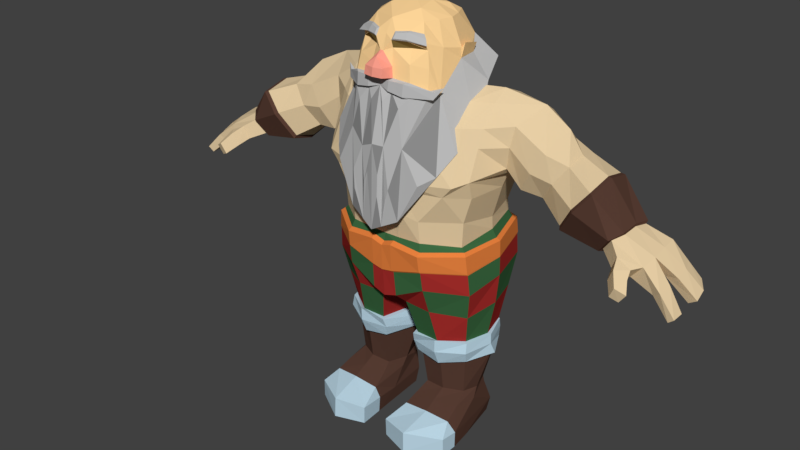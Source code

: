 # Source: DwarfBodyType00.blend  (saved by Blender 2.78.0; exported with 4.5.12 LTS)
import bpy
from mathutils import Matrix  # noqa: F401  (used for matrix-valued properties, if any)

bpy.ops.wm.read_factory_settings(use_empty=True)
scene = bpy.context.scene
scene.name = 'Scene'

# ---- collections
col_collection_1 = bpy.data.collections.new('Collection 1'); scene.collection.children.link(col_collection_1)

# ---- materials (node trees are filled in below, after node groups)
mat_dwarfskinmaterial05 = bpy.data.materials.new('DwarfSkinMaterial05')
mat_dwarfskinmaterial05.alpha_threshold = 0.0
mat_dwarfskinmaterial05.use_transparent_shadow = False
mat_dwarfskinmaterial05.diffuse_color = (0.8, 0.6191, 0.3771, 1.0)
mat_dwarfskinmaterial05.roughness = 0.5
mat_dwarfclothingmaterial03 = bpy.data.materials.new('DwarfClothingMaterial03')
mat_dwarfclothingmaterial03.alpha_threshold = 0.0
mat_dwarfclothingmaterial03.use_transparent_shadow = False
mat_dwarfclothingmaterial03.diffuse_color = (0.04522, 0.1429, 0.05351, 1.0)
mat_dwarfclothingmaterial03.roughness = 0.5
mat_dwarfclothingmaterial04 = bpy.data.materials.new('DwarfClothingMaterial04')
mat_dwarfclothingmaterial04.alpha_threshold = 0.0
mat_dwarfclothingmaterial04.use_transparent_shadow = False
mat_dwarfclothingmaterial04.diffuse_color = (0.3934, 0.0283, 0.02522, 1.0)
mat_dwarfclothingmaterial04.roughness = 0.5
mat_dwarfmetalmaterial04 = bpy.data.materials.new('DwarfMetalMaterial04')
mat_dwarfmetalmaterial04.alpha_threshold = 0.0
mat_dwarfmetalmaterial04.use_transparent_shadow = False
mat_dwarfmetalmaterial04.diffuse_color = (0.504, 0.6872, 0.8, 1.0)
mat_dwarfmetalmaterial04.roughness = 0.5
mat_dwarfshoesmaterial02 = bpy.data.materials.new('DwarfShoesMaterial02')
mat_dwarfshoesmaterial02.alpha_threshold = 0.0
mat_dwarfshoesmaterial02.use_transparent_shadow = False
mat_dwarfshoesmaterial02.diffuse_color = (0.09741, 0.04737, 0.03353, 1.0)
mat_dwarfshoesmaterial02.roughness = 0.5
mat_dwarfmetalmaterial05 = bpy.data.materials.new('DwarfMetalMaterial05')
mat_dwarfmetalmaterial05.alpha_threshold = 0.0
mat_dwarfmetalmaterial05.use_transparent_shadow = False
mat_dwarfmetalmaterial05.diffuse_color = (0.8, 0.2211, 0.04937, 1.0)
mat_dwarfmetalmaterial05.roughness = 0.5
mat_dwarveskinmaterial01_002 = bpy.data.materials.new('DwarveSkinMaterial01.002')
mat_dwarveskinmaterial01_002.alpha_threshold = 0.0
mat_dwarveskinmaterial01_002.use_transparent_shadow = False
mat_dwarveskinmaterial01_002.diffuse_color = (1.0, 0.6724, 0.318, 1.0)
mat_dwarveskinmaterial01_002.roughness = 0.5
mat_dwarvebeardmaterial01_002 = bpy.data.materials.new('DwarveBeardMaterial01.002')
mat_dwarvebeardmaterial01_002.alpha_threshold = 0.0
mat_dwarvebeardmaterial01_002.use_transparent_shadow = False
mat_dwarvebeardmaterial01_002.diffuse_color = (0.5071, 0.5071, 0.5071, 1.0)
mat_dwarvebeardmaterial01_002.roughness = 0.5
mat_dwarvebeardmaterial01_002.specular_intensity = 0.8895
mat_dwarveaddmaterial01_002 = bpy.data.materials.new('DwarveAddMaterial01.002')
mat_dwarveaddmaterial01_002.alpha_threshold = 0.0
mat_dwarveaddmaterial01_002.use_transparent_shadow = False
mat_dwarveaddmaterial01_002.roughness = 0.5
mat_dwarveskinmaterial02_002 = bpy.data.materials.new('DwarveSkinMaterial02.002')
mat_dwarveskinmaterial02_002.alpha_threshold = 0.0
mat_dwarveskinmaterial02_002.use_transparent_shadow = False
mat_dwarveskinmaterial02_002.diffuse_color = (0.1989, 0.1348, 0.03839, 1.0)
mat_dwarveskinmaterial02_002.roughness = 0.5
mat_dwarvenosematerial01_002 = bpy.data.materials.new('DwarveNoseMaterial01.002')
mat_dwarvenosematerial01_002.alpha_threshold = 0.0
mat_dwarvenosematerial01_002.use_transparent_shadow = False
mat_dwarvenosematerial01_002.diffuse_color = (1.0, 0.3542, 0.2662, 1.0)
mat_dwarvenosematerial01_002.roughness = 0.5
mat_dwarvebeardmaterial02_002 = bpy.data.materials.new('DwarveBeardMaterial02.002')
mat_dwarvebeardmaterial02_002.alpha_threshold = 0.0
mat_dwarvebeardmaterial02_002.use_transparent_shadow = False
mat_dwarvebeardmaterial02_002.diffuse_color = (0.2668, 0.2668, 0.2668, 1.0)
mat_dwarvebeardmaterial02_002.roughness = 0.5

# ---- material node trees

# ---- world
world_world = bpy.data.worlds.new('World'); scene.world = world_world
world_world.color = (0.05088, 0.05088, 0.05088)
world_world.use_sun_shadow = False
world_world.sun_shadow_jitter_overblur = 0.0
world_world.cycles.sampling_method = 'MANUAL'

# ---- meshes
me_cube_001 = bpy.data.meshes.new('Cube.001')
me_cube_001.from_pydata([(0.2793, 1.134, 0.04024), (0.2793, 1.134, -0.2266), (0.08166, 1.134, -0.2266), (0.07974, 1.134, 0.1513), (0.2728, 1.006, -0.2438), (0.2793, 0.9783, 0.1036), (0.08478, 0.9552, 0.1999), (0.1197, 1.014, -0.2565), (0.2568, 0.9244, -0.2109), (0.2736, 0.9144, 0.0806), (0.07423, 0.9212, 0.1837), (0.07375, 0.9212, -0.2308), (0.2181, 0.7992, -0.2017), (0.2464, 0.8224, 0.08189), (0.07572, 0.8423, 0.1856), (0.05526, 0.8485, -0.2078), (0.2124, 0.7487, -0.2159), (0.2404, 0.7341, 0.07835), (0.05227, 0.7448, 0.1675), (0.05667, 0.7766, -0.2134), (0.2221, 0.7251, -0.2281), (0.2536, 0.721, 0.08057), (0.03997, 0.7302, 0.1743), (0.05403, 0.7427, -0.2382), (0.2368, 1.134, -0.2266), (0.2292, 1.134, 0.08192), (0.2457, 0.9642, 0.149), (0.2036, 0.9778, -0.263), (0.1723, 0.9239, -0.2308), (0.2127, 0.9251, 0.1501), (0.1344, 0.8244, 0.1689), (0.1344, 0.8244, -0.2078), (0.1354, 0.7687, -0.2136), (0.1357, 0.7467, 0.1614), (0.1431, 0.7203, 0.1702), (0.1381, 0.7349, -0.2471), (0.5539, 1.072, -0.1445), (0.5539, 1.07, -0.009446), (0.4613, 0.9375, -0.1461), (0.4613, 0.9375, -0.02582), (0.7675, 0.9191, -0.1061), (0.7548, 0.919, -0.006024), (0.7206, 0.8518, -0.1096), (0.695, 0.8568, 0.005369), (0.9506, 0.7935, -0.1258), (0.9662, 0.747, 0.01725), (0.9563, 0.7592, -0.09137), (0.9458, 0.7291, 0.0577), (0.2793, 1.235, -0.07045), (0.07528, 1.228, -0.04156), (0.1621, -0.001338, 0.05495), (0.3096, 0.9699, -0.06384), (0.2868, 0.9103, -0.06331), (0.2523, 0.7931, -0.06604), (0.254, 0.7486, -0.06725), (0.2703, 0.721, -0.06852), (0.1898, 1.231, -0.04962), (0.5539, 1.083, -0.0848), (0.4613, 0.9306, -0.07413), (0.7582, 0.9251, -0.06033), (0.7206, 0.8449, -0.0423), (0.9788, 0.7829, -0.08344), (0.9563, 0.7522, -0.04), (0.6494, 1.034, -0.1459), (0.5425, 0.885, -0.1452), (0.5466, 0.8853, 0.008989), (0.652, 1.033, 0.03281), (0.5365, 0.8667, -0.06599), (0.6553, 1.054, -0.06131), (0.4731, 1.089, -0.174), (0.3809, 0.9429, -0.1553), (0.3864, 0.9445, -0.01784), (0.4746, 1.088, -0.004085), (0.5022, 1.15, -0.09011), (0.3935, 0.9267, -0.07695), (0.3246, 0.9976, -0.1793), (0.3314, 0.9991, -0.01705), (0.3603, 1.142, -0.2169), (0.3584, 1.145, -0.01434), (0.4038, 1.198, -0.1102), (0.332, 0.9734, -0.08612), (0.2793, 1.077, 0.06353), (0.5076, 1.007, 0.006501), (0.7305, 0.904, 0.02559), (0.9655, 0.746, 0.06147), (0.5989, 0.9666, 0.04107), (0.4305, 1.019, 0.007791), (0.3462, 1.076, -0.00377), (0.2902, 1.06, -0.2353), (0.5076, 1.007, -0.1729), (0.744, 0.8786, -0.1215), (0.9328, 0.777, -0.1356), (0.5956, 0.9663, -0.1727), (0.427, 1.018, -0.1843), (0.3424, 1.075, -0.2291), (0.2793, 1.2, -0.1485), (0.2793, 1.2, -0.0151), (0.8008, 0.8109, 0.02576), (0.7506, 0.8313, 0.04887), (0.8522, 0.8913, -0.1171), (0.8008, 0.8194, -0.1099), (0.7915, 0.8156, 0.05217), (0.8522, 0.8857, -0.06845), (0.8428, 0.8606, 0.03674), (0.8265, 0.8456, -0.1332), (0.8851, 0.8175, -0.1345), (0.9217, 0.8352, -0.07672), (0.8785, 0.8141, -0.03697), (0.8785, 0.8279, -0.1006), (0.07751, 1.187, 0.05487), (0.2095, 1.198, 0.01615), (0.2133, 1.198, -0.1381), (0.07847, 1.187, -0.1341), (0.8522, 0.8755, -0.01355), (0.8008, 0.825, -0.03923), (0.9458, 0.7295, 0.006304), (0.9857, 0.7729, -0.03279), (0.7695, 0.8772, 0.05779), (0.8183, 0.8548, 0.0641), (0.9039, 0.8378, -0.1238), (0.9237, 0.826, -0.02746), (0.8824, 0.7851, 0.03734), (0.9095, 0.8056, 0.05143), (0.9142, 0.8131, 0.002263), (0.8824, 0.7879, -0.01174), (0.7636, 0.8152, 0.09078), (0.7977, 0.7994, 0.08798), (0.7841, 0.8584, 0.1005), (0.8254, 0.836, 0.09174), (0.792, 0.787, 0.1275), (0.8187, 0.7744, 0.1179), (0.8096, 0.8239, 0.1352), (0.8421, 0.8059, 0.1209), (0.2757, 0.5683, 0.07763), (0.2361, 0.5826, -0.2495), (0.2473, 0.4847, -0.1863), (0.2571, 0.4689, 0.05909), (0.04899, 0.5738, -0.2684), (0.04662, 0.5281, 0.1714), (0.04479, 0.4768, -0.186), (0.04957, 0.4843, 0.1228), (0.2714, -0.0005414, 0.1952), (0.2299, -0.002879, -0.1118), (0.05045, -0.001543, 0.2291), (0.07264, -0.002745, -0.08664), (0.08853, 0.1461, 0.04975), (0.09338, 0.1376, -0.1052), (0.2235, 0.1468, 0.02252), (0.2143, 0.1389, -0.1055), (0.0706, 0.09477, 0.1443), (0.159, -0.001041, 0.1603), (0.2468, 0.09616, 0.1403), (0.2718, 0.05792, 0.1305), (0.234, 0.2829, 0.03269), (0.2316, 0.287, -0.1601), (0.08001, 0.2819, 0.07001), (0.07876, 0.2869, -0.1601), (0.2395, 0.3638, 0.03954), (0.2352, 0.3616, -0.1555), (0.07618, 0.3604, 0.091), (0.07536, 0.3602, -0.1556), (0.1516, 0.5806, 0.164), (0.15, 0.4837, 0.1274), (0.1456, 0.5718, -0.2688), (0.1442, 0.481, -0.2209), (0.1559, -0.0007452, 0.2656), (0.1598, -0.003073, -0.138), (0.155, 0.137, -0.1178), (0.1591, 0.1492, 0.05487), (0.1601, 0.1039, 0.1474), (0.1602, 0.2815, 0.0737), (0.1552, 0.2863, -0.1716), (0.1611, 0.362, 0.09459), (0.1551, 0.3611, -0.1689), (0.2931, 0.5931, -0.06216), (0.2842, 0.4877, -0.05866), (0.008255, 0.4723, -0.03083), (0.2616, -0.001235, 0.05428), (0.06263, -0.00144, 0.05562), (0.2379, 0.1421, -0.03567), (0.06809, 0.1395, -0.02746), (0.2722, -0.000888, 0.1323), (0.05654, -0.001492, 0.1423), (0.03242, 0.2862, -0.0505), (0.2738, 0.2864, -0.06067), (0.04415, 0.3606, -0.0374), (0.2631, 0.3622, -0.05157), (0.04863, 0.06411, 0.2297), (0.2387, 0.1204, 0.08379), (0.2207, 0.1196, -0.1038), (0.07832, 0.1197, 0.09428), (0.08272, 0.1155, -0.1057), (0.1595, 0.1287, 0.09731), (0.1578, 0.1158, -0.1225), (0.06598, 0.1133, -0.001998), (0.2486, 0.1163, -0.005256), (0.07117, 0.0519, -0.1021), (0.2703, 0.06383, 0.1959), (0.2397, 0.05094, -0.1183), (0.1575, 0.05137, -0.1413), (0.1539, 0.07474, 0.2635), (0.262, 0.05201, 0.05001), (0.05914, 0.05012, 0.05102), (0.05389, 0.05711, 0.1404), (0.2342, 0.6541, -0.245), (0.2707, 0.6446, 0.08365), (0.04415, 0.6189, 0.1799), (0.05005, 0.6598, -0.2608), (0.1419, 0.6541, -0.2659), (0.1496, 0.6491, 0.1743), (0.289, 0.6576, -0.06632), (0.03809, 0.7196, 0.1902), (0.04513, 0.7356, -0.2568), (0.1443, 0.7101, 0.1855), (0.2838, 0.7131, -0.07094), (0.2643, 0.7119, 0.09049), (0.1367, 0.7268, -0.2661), (0.2301, 0.7175, -0.2442), (0.2334, 0.658, -0.2494), (0.2706, 0.6486, 0.08627), (0.03796, 0.6226, 0.1844), (0.04641, 0.6648, -0.2647), (0.1414, 0.6587, -0.2698), (0.1467, 0.6531, 0.1781), (0.2887, 0.6617, -0.06689), (0.1592, 1.134, -0.2266), (0.2202, 1.056, -0.2448), (0.1325, 1.23, -0.04559), (0.1459, 1.192, -0.1361), (0.1435, 1.192, 0.03551), (0.7598, 0.9353, -0.05981), (0.7561, 0.9271, 0.004643), (0.7395, 0.8794, -0.133), (0.7104, 0.8441, -0.1182), (0.7262, 0.9051, 0.03747), (0.6849, 0.8492, 0.01378), (0.7098, 0.8353, -0.04203), (0.6621, 1.031, -0.1505), (0.7686, 0.9272, -0.1147), (0.5511, 0.8749, 0.01704), (0.5438, 0.8549, -0.0634), (0.6671, 1.052, -0.06069), (0.5498, 0.8741, -0.1502), (0.6633, 1.03, 0.03967), (0.6075, 0.9616, 0.05144), (0.6056, 0.9585, -0.1792), (0.0673, 0.3589, 0.106), (0.0619, 0.3244, 0.09435), (0.2433, 0.2845, 0.04092), (0.2518, 0.3256, 0.05595), (0.07299, 0.3587, -0.1576), (0.07292, 0.3285, -0.1624), (0.2344, 0.2884, -0.1627), (0.2379, 0.3283, -0.1625), (0.1553, 0.3556, -0.184), (0.02353, 0.3277, -0.03411), (0.0765, 0.2883, -0.1627), (0.1609, 0.3231, 0.1092), (0.07156, 0.2835, 0.08255), (0.01847, 0.2877, -0.05189), (0.161, 0.2688, 0.08667), (0.2877, 0.2879, -0.06323), (0.1554, 0.2916, -0.187), (0.2494, 0.3622, 0.04857), (0.2381, 0.36, -0.1576), (0.03156, 0.3591, -0.03727), (0.162, 0.3702, 0.11), (0.2758, 0.3606, -0.05308), (0.2797, 0.3279, -0.04862), (-0.2793, 1.134, 0.04024), (-0.2793, 1.134, -0.2266), (-0.08166, 1.134, -0.2266), (-0.07974, 1.134, 0.1513), (0.0, 1.134, -0.2266), (0.0, 1.134, 0.1435), (-0.2728, 1.006, -0.2438), (-0.2793, 0.9783, 0.1036), (-0.08478, 0.9552, 0.1999), (-0.1197, 1.014, -0.2565), (0.0, 0.9783, -0.2476), (0.0, 0.9709, 0.1983), (-0.2568, 0.9244, -0.2109), (-0.2736, 0.9144, 0.0806), (-0.07423, 0.9212, 0.1837), (-0.07375, 0.9212, -0.2308), (0.0, 0.92, -0.2308), (0.0, 0.9379, 0.191), (-0.2181, 0.7992, -0.2017), (-0.2464, 0.8224, 0.08189), (-0.07572, 0.8423, 0.1856), (-0.05526, 0.8485, -0.2078), (0.0, 0.8558, -0.2078), (0.0, 0.8558, 0.1856), (-0.2124, 0.7487, -0.2159), (-0.2404, 0.7341, 0.07835), (-0.05227, 0.7448, 0.1675), (-0.05667, 0.7766, -0.2134), (0.0, 0.7809, -0.2132), (0.0, 0.744, 0.1675), (-0.2221, 0.7251, -0.2281), (-0.2536, 0.721, 0.08057), (-0.03997, 0.7302, 0.1743), (-0.05403, 0.7427, -0.2382), (0.0, 0.7523, -0.2376), (0.0, 0.7161, 0.173), (-0.2368, 1.134, -0.2266), (-0.2292, 1.134, 0.08192), (-0.2457, 0.9642, 0.149), (-0.2036, 0.9778, -0.263), (-0.1723, 0.9239, -0.2308), (-0.2127, 0.9251, 0.1501), (-0.1344, 0.8244, 0.1689), (-0.1344, 0.8244, -0.2078), (-0.1354, 0.7687, -0.2136), (-0.1357, 0.7467, 0.1614), (-0.1431, 0.7203, 0.1702), (-0.1381, 0.7349, -0.2471), (-0.5539, 1.072, -0.1445), (-0.5539, 1.07, -0.009446), (-0.4613, 0.9375, -0.1461), (-0.4613, 0.9375, -0.02582), (-0.7675, 0.9191, -0.1061), (-0.7548, 0.919, -0.006024), (-0.7206, 0.8518, -0.1096), (-0.695, 0.8568, 0.005369), (-0.9506, 0.7935, -0.1258), (-0.9662, 0.747, 0.01725), (-0.9563, 0.7592, -0.09137), (-0.9458, 0.7291, 0.0577), (-0.2793, 1.235, -0.07045), (-0.07528, 1.228, -0.04156), (-0.1621, -0.001338, 0.05495), (0.0, 1.228, -0.04156), (-0.3096, 0.9699, -0.06384), (-0.2868, 0.9103, -0.06331), (-0.2523, 0.7931, -0.06604), (-0.254, 0.7486, -0.06725), (-0.2703, 0.721, -0.06852), (-0.1898, 1.231, -0.04962), (-0.5539, 1.083, -0.0848), (-0.4613, 0.9306, -0.07413), (-0.7582, 0.9251, -0.06033), (-0.7206, 0.8449, -0.0423), (-0.9788, 0.7829, -0.08344), (-0.9563, 0.7522, -0.04), (-0.6494, 1.034, -0.1459), (-0.5425, 0.885, -0.1452), (-0.5466, 0.8853, 0.008989), (-0.652, 1.033, 0.03281), (-0.5365, 0.8667, -0.06599), (-0.6553, 1.054, -0.06131), (-0.4731, 1.089, -0.174), (-0.3809, 0.9429, -0.1553), (-0.3864, 0.9445, -0.01784), (-0.4746, 1.088, -0.004085), (-0.5022, 1.15, -0.09011), (-0.3935, 0.9267, -0.07695), (-0.3246, 0.9976, -0.1793), (-0.3314, 0.9991, -0.01705), (-0.3603, 1.142, -0.2169), (-0.3584, 1.145, -0.01434), (-0.4038, 1.198, -0.1102), (-0.332, 0.9734, -0.08612), (-0.2793, 1.077, 0.06353), (-0.5076, 1.007, 0.006501), (-0.7305, 0.904, 0.02559), (-0.9655, 0.746, 0.06147), (-0.5989, 0.9666, 0.04107), (-0.4305, 1.019, 0.007791), (-0.3462, 1.076, -0.00377), (-0.2902, 1.06, -0.2353), (-0.5076, 1.007, -0.1729), (-0.744, 0.8786, -0.1215), (-0.9328, 0.777, -0.1356), (-0.5956, 0.9663, -0.1727), (-0.427, 1.018, -0.1843), (-0.3424, 1.075, -0.2291), (-0.2793, 1.2, -0.1485), (-0.2793, 1.2, -0.0151), (-0.8008, 0.8109, 0.02576), (-0.7506, 0.8313, 0.04887), (-0.8522, 0.8913, -0.1171), (-0.8008, 0.8194, -0.1099), (-0.7915, 0.8156, 0.05217), (-0.8522, 0.8857, -0.06845), (-0.8428, 0.8606, 0.03674), (-0.8265, 0.8456, -0.1332), (-0.8851, 0.8175, -0.1345), (-0.9217, 0.8352, -0.07672), (-0.8785, 0.8141, -0.03697), (-0.8785, 0.8279, -0.1006), (-0.07751, 1.187, 0.05487), (0.0, 1.187, 0.05098), (-0.2095, 1.198, 0.01615), (-0.2133, 1.198, -0.1381), (-0.07847, 1.187, -0.1341), (0.0, 1.187, -0.1341), (-0.8522, 0.8755, -0.01355), (-0.8008, 0.825, -0.03923), (-0.9458, 0.7295, 0.006304), (-0.9857, 0.7729, -0.03279), (-0.7695, 0.8772, 0.05779), (-0.8183, 0.8548, 0.0641), (-0.9039, 0.8378, -0.1238), (-0.9237, 0.826, -0.02746), (-0.8824, 0.7851, 0.03734), (-0.9095, 0.8056, 0.05143), (-0.9142, 0.8131, 0.002263), (-0.8824, 0.7879, -0.01174), (-0.7636, 0.8152, 0.09078), (-0.7977, 0.7994, 0.08798), (-0.7841, 0.8584, 0.1005), (-0.8254, 0.836, 0.09174), (-0.792, 0.787, 0.1275), (-0.8187, 0.7744, 0.1179), (-0.8096, 0.8239, 0.1352), (-0.8421, 0.8059, 0.1209), (-0.2757, 0.5683, 0.07763), (-0.2361, 0.5826, -0.2495), (-0.2473, 0.4847, -0.1863), (-0.2571, 0.4689, 0.05909), (-0.04899, 0.5738, -0.2684), (-0.04662, 0.5281, 0.1714), (-0.04479, 0.4768, -0.186), (-0.04957, 0.4843, 0.1228), (-0.2714, -0.0005414, 0.1952), (-0.2299, -0.002879, -0.1118), (-0.05045, -0.001543, 0.2291), (-0.07264, -0.002745, -0.08664), (0.0, 0.5143, 0.1741), (0.0, 0.4695, 0.07544), (0.0, 0.5763, -0.2622), (0.0, 0.4847, -0.163), (-0.08853, 0.1461, 0.04975), (-0.09338, 0.1376, -0.1052), (-0.2235, 0.1468, 0.02252), (-0.2143, 0.1389, -0.1055), (-0.0706, 0.09477, 0.1443), (-0.159, -0.001041, 0.1603), (-0.2468, 0.09616, 0.1403), (-0.2718, 0.05792, 0.1305), (-0.234, 0.2829, 0.03269), (-0.2316, 0.287, -0.1601), (-0.08001, 0.2819, 0.07001), (-0.07876, 0.2869, -0.1601), (-0.2395, 0.3638, 0.03954), (-0.2352, 0.3616, -0.1555), (-0.07618, 0.3604, 0.091), (-0.07536, 0.3602, -0.1556), (-0.1516, 0.5806, 0.164), (-0.15, 0.4837, 0.1274), (-0.1456, 0.5718, -0.2688), (-0.1442, 0.481, -0.2209), (-0.1559, -0.0007452, 0.2656), (-0.1598, -0.003073, -0.138), (-0.155, 0.137, -0.1178), (-0.1591, 0.1492, 0.05487), (-0.1601, 0.1039, 0.1474), (-0.1602, 0.2815, 0.0737), (-0.1552, 0.2863, -0.1716), (-0.1611, 0.362, 0.09459), (-0.1551, 0.3611, -0.1689), (-0.2931, 0.5931, -0.06216), (-0.2842, 0.4877, -0.05866), (-0.008255, 0.4723, -0.03083), (-0.2616, -0.001235, 0.05428), (-0.06263, -0.00144, 0.05562), (0.0, 0.4692, -0.04252), (-0.2379, 0.1421, -0.03567), (-0.06809, 0.1395, -0.02746), (-0.2722, -0.000888, 0.1323), (-0.05654, -0.001492, 0.1423), (-0.03242, 0.2862, -0.0505), (-0.2738, 0.2864, -0.06067), (-0.04415, 0.3606, -0.0374), (-0.2631, 0.3622, -0.05157), (-0.04863, 0.06411, 0.2297), (-0.2387, 0.1204, 0.08379), (-0.2207, 0.1196, -0.1038), (-0.07832, 0.1197, 0.09428), (-0.08272, 0.1155, -0.1057), (-0.1595, 0.1287, 0.09731), (-0.1578, 0.1158, -0.1225), (-0.06598, 0.1133, -0.001998), (-0.2486, 0.1163, -0.005256), (-0.07117, 0.0519, -0.1021), (-0.2703, 0.06383, 0.1959), (-0.2397, 0.05094, -0.1183), (-0.1575, 0.05137, -0.1413), (-0.1539, 0.07474, 0.2635), (-0.262, 0.05201, 0.05001), (-0.05914, 0.05012, 0.05102), (-0.05389, 0.05711, 0.1404), (-0.2342, 0.6541, -0.245), (-0.2707, 0.6446, 0.08365), (-0.04415, 0.6189, 0.1799), (-0.05005, 0.6598, -0.2608), (0.0, 0.6665, -0.2643), (0.0, 0.6126, 0.181), (-0.1419, 0.6541, -0.2659), (-0.1496, 0.6491, 0.1743), (-0.289, 0.6576, -0.06632), (-0.03809, 0.7196, 0.1902), (0.0, 0.7071, 0.1885), (0.0, 0.7461, -0.2571), (-0.04513, 0.7356, -0.2568), (-0.1443, 0.7101, 0.1855), (-0.2838, 0.7131, -0.07094), (-0.2643, 0.7119, 0.09049), (-0.1367, 0.7268, -0.2661), (-0.2301, 0.7175, -0.2442), (-0.2334, 0.658, -0.2494), (-0.2706, 0.6486, 0.08627), (-0.03796, 0.6226, 0.1844), (-0.04641, 0.6648, -0.2647), (0.0, 0.671, -0.2671), (0.0, 0.6163, 0.1859), (-0.1414, 0.6587, -0.2698), (-0.1467, 0.6531, 0.1781), (-0.2887, 0.6617, -0.06689), (-0.1592, 1.134, -0.2266), (-0.2202, 1.056, -0.2448), (-0.1325, 1.23, -0.04559), (-0.1459, 1.192, -0.1361), (-0.1435, 1.192, 0.03551), (-0.7598, 0.9353, -0.05981), (-0.7561, 0.9271, 0.004643), (-0.7395, 0.8794, -0.133), (-0.7104, 0.8441, -0.1182), (-0.7262, 0.9051, 0.03747), (-0.6849, 0.8492, 0.01378), (-0.7098, 0.8353, -0.04203), (-0.6621, 1.031, -0.1505), (-0.7686, 0.9272, -0.1147), (-0.5511, 0.8749, 0.01704), (-0.5438, 0.8549, -0.0634), (-0.6671, 1.052, -0.06069), (-0.5498, 0.8741, -0.1502), (-0.6633, 1.03, 0.03967), (-0.6075, 0.9616, 0.05144), (-0.6056, 0.9585, -0.1792), (-0.0673, 0.3589, 0.106), (-0.0619, 0.3244, 0.09435), (-0.2433, 0.2845, 0.04092), (-0.2518, 0.3256, 0.05595), (-0.07299, 0.3587, -0.1576), (-0.07292, 0.3285, -0.1624), (-0.2344, 0.2884, -0.1627), (-0.2379, 0.3283, -0.1625), (-0.1553, 0.3556, -0.184), (-0.02353, 0.3277, -0.03411), (-0.0765, 0.2883, -0.1627), (-0.1609, 0.3231, 0.1092), (-0.07156, 0.2835, 0.08255), (-0.01847, 0.2877, -0.05189), (-0.161, 0.2688, 0.08667), (-0.2877, 0.2879, -0.06323), (-0.1554, 0.2916, -0.187), (-0.2494, 0.3622, 0.04857), (-0.2381, 0.36, -0.1576), (-0.03156, 0.3591, -0.03727), (-0.162, 0.3702, 0.11), (-0.2758, 0.3606, -0.05308), (-0.2797, 0.3279, -0.04862)], [], [(27, 226, 88, 4), (93, 69, 36, 89), (56, 227, 229, 110), (26, 25, 3, 6), (279, 273, 2, 7), (6, 3, 274, 280), (49, 332, 392, 109), (10, 6, 280, 286), (285, 279, 7, 11), (29, 26, 6, 10), (52, 51, 5, 9), (28, 27, 8), (8, 12, 28), (53, 52, 9, 13), (30, 29, 10, 14), (291, 285, 11, 15), (14, 10, 286, 292), (18, 14, 292, 298), (297, 291, 15, 19), (33, 30, 14, 18), (54, 53, 13, 17), (32, 31, 12, 16), (35, 32, 16, 20), (55, 54, 17, 21), (34, 33, 18, 22), (303, 297, 19, 23), (22, 18, 298, 304), (21, 17, 33, 34), (23, 19, 32, 35), (19, 15, 31, 32), (17, 13, 30, 33), (9, 29, 13), (15, 11, 28, 31), (11, 7, 28), (9, 5, 29), (5, 81, 25, 26), (48, 56, 110, 96), (7, 226, 27), (68, 66, 243, 241), (74, 70, 38, 58), (73, 72, 37, 57), (86, 71, 39, 82), (122, 121, 47, 84), (59, 40, 238, 230), (92, 63, 237, 245), (83, 41, 231, 234), (36, 57, 68, 63), (106, 120, 116, 61), (107, 108, 46, 62), (105, 119, 44, 91), (121, 124, 115, 47), (119, 106, 61, 44), (39, 58, 67, 65), (67, 64, 242, 240), (65, 67, 240, 239), (69, 73, 57, 36), (71, 74, 58, 39), (1, 24, 111, 95), (20, 16, 54, 55), (16, 12, 53, 54), (12, 8, 52, 53), (8, 4, 51, 52), (23, 212, 504, 303), (50, 166, 142, 177), (2, 273, 396, 112), (50, 150, 182, 178), (24, 225, 228, 111), (34, 213, 215, 21), (178, 144, 166, 50), (20, 217, 216, 35), (55, 214, 217, 20), (177, 181, 150, 50), (21, 215, 214, 55), (35, 216, 212, 23), (22, 211, 213, 34), (58, 38, 64, 67), (57, 37, 66, 68), (82, 39, 65, 85), (89, 36, 63, 92), (76, 80, 74, 71), (77, 79, 73, 69), (87, 76, 71, 86), (79, 78, 72, 73), (80, 75, 70, 74), (94, 77, 69, 93), (88, 1, 77, 94), (51, 4, 75, 80), (48, 96, 79), (81, 5, 76, 87), (1, 95, 77), (5, 51, 80, 76), (0, 81, 87, 78), (78, 87, 86, 72), (37, 82, 85, 66), (60, 43, 235, 236), (123, 122, 84, 45), (72, 86, 82, 37), (4, 88, 94, 75), (75, 94, 93, 70), (38, 89, 92, 64), (108, 105, 91, 46), (40, 90, 232, 238), (70, 93, 89, 38), (79, 95, 48), (79, 96, 78), (42, 90, 104, 100), (41, 83, 103, 113), (40, 59, 102, 99), (43, 60, 114, 97), (90, 40, 99, 104), (60, 42, 100, 114), (59, 41, 113, 102), (99, 102, 106, 119), (114, 100, 108, 107), (104, 99, 119, 105), (100, 104, 105, 108), (114, 107, 120, 113), (29, 5, 26), (96, 110, 25, 0), (110, 229, 25), (109, 392, 274, 3), (111, 228, 227, 56), (95, 111, 56, 48), (112, 396, 332, 49), (84, 47, 115, 45), (116, 62, 46, 61), (46, 91, 44, 61), (124, 114, 113, 123), (107, 62, 116, 120), (97, 103, 118, 101), (103, 83, 117, 118), (83, 43, 98, 117), (43, 97, 101, 98), (102, 113, 120, 106), (115, 124, 123, 45), (113, 103, 122, 123), (97, 114, 124, 121), (103, 97, 121, 122), (118, 117, 127, 128), (101, 118, 128, 126), (98, 101, 126, 125), (117, 98, 125, 127), (128, 127, 131, 132), (125, 126, 130, 129), (126, 128, 132, 130), (127, 125, 129, 131), (130, 132, 131, 129), (163, 134, 135, 164), (202, 196, 144, 178), (174, 133, 136, 175), (161, 138, 140, 162), (200, 187, 143, 165), (467, 176, 140, 430), (431, 137, 139, 432), (151, 169, 200, 197), (201, 152, 181, 177), (199, 198, 142, 166), (138, 429, 430, 140), (171, 154, 148, 167), (184, 153, 147, 179), (170, 155, 145, 168), (183, 156, 146, 180), (191, 196, 202, 194), (152, 151, 197), (192, 190, 149, 169), (190, 194, 202, 203, 149), (172, 159, 246, 266), (176, 139, 160, 185), (162, 140, 159, 172), (175, 136, 157, 186), (164, 135, 158, 173), (204, 208, 222, 218), (208, 207, 221, 222), (139, 164, 173, 160), (136, 162, 172, 157), (160, 173, 254, 250), (171, 156, 256, 262), (195, 201, 198, 189), (153, 170, 168, 147), (156, 171, 167, 146), (154, 171, 262, 252), (158, 186, 267, 264), (196, 199, 166, 144), (182, 150, 165, 143), (197, 200, 165, 141), (133, 161, 162, 136), (137, 163, 164, 139), (151, 188, 192, 169), (209, 205, 219, 223), (135, 175, 186, 158), (140, 176, 185, 159), (184, 154, 252, 261), (155, 170, 260, 258), (149, 203, 187), (198, 199, 193, 189), (155, 183, 180, 145), (154, 184, 179, 148), (157, 172, 266, 263), (170, 153, 248, 260), (198, 201, 177, 142), (150, 181, 141, 165), (432, 139, 176, 467), (134, 174, 175, 135), (187, 203, 182, 143), (148, 179, 195, 189), (145, 180, 194, 190), (146, 167, 193, 191), (147, 168, 192, 188), (180, 146, 191, 194), (168, 145, 190, 192), (179, 147, 188, 195), (167, 148, 189, 193), (181, 152, 197, 141), (169, 149, 187, 200), (151, 152, 201, 195, 188), (193, 199, 196, 191), (182, 203, 202, 178), (134, 204, 210, 174), (133, 205, 209, 161), (137, 207, 208, 163), (163, 208, 204, 134), (174, 210, 205, 133), (161, 209, 206, 138), (431, 497, 207, 137), (138, 206, 498, 429), (220, 211, 503, 516), (515, 504, 212, 221), (223, 213, 211, 220), (224, 214, 215, 219), (222, 216, 217, 218), (221, 212, 216, 222), (219, 215, 213, 223), (218, 217, 214, 224), (205, 210, 224, 219), (206, 209, 223, 220), (207, 497, 515, 221), (498, 206, 220, 516), (210, 204, 218, 224), (304, 503, 211, 22), (226, 225, 24), (88, 226, 24, 1), (3, 229, 109), (228, 225, 2, 112), (229, 227, 49, 109), (227, 228, 112, 49), (25, 229, 3), (29, 30, 13), (245, 237, 238, 232), (244, 239, 235, 234), (241, 243, 231, 230), (240, 242, 233, 236), (239, 240, 236, 235), (237, 241, 230, 238), (243, 244, 234, 231), (242, 245, 232, 233), (42, 60, 236, 233), (66, 85, 244, 243), (85, 65, 239, 244), (64, 92, 245, 242), (41, 59, 230, 231), (90, 42, 233, 232), (43, 83, 234, 235), (63, 68, 241, 237), (186, 157, 263, 267), (159, 185, 265, 246), (183, 155, 258, 259), (185, 160, 250, 265), (153, 184, 261, 248), (156, 183, 259, 256), (173, 158, 264, 254), (264, 267, 268), (267, 263, 249, 268), (266, 246, 247, 257), (250, 255, 265), (257, 247, 258, 260), (268, 249, 248, 261), (251, 254, 262), (253, 254, 264), (249, 257, 260, 248), (263, 266, 257, 249), (262, 256, 251), (251, 256, 255), (247, 255, 259, 258), (246, 265, 255, 247), (255, 256, 259), (250, 254, 251), (254, 253, 262), (262, 253, 252), (255, 250, 251), (268, 261, 252), (252, 253, 268), (268, 253, 264), (25, 81, 0), (78, 96, 0), (77, 95, 79), (226, 7, 2, 225), (8, 27, 4), (12, 31, 28), (28, 7, 27), (308, 275, 370, 521), (375, 371, 317, 351), (338, 393, 524, 522), (307, 277, 272, 306), (279, 278, 271, 273), (277, 280, 274, 272), (330, 391, 392, 332), (283, 286, 280, 277), (285, 284, 278, 279), (310, 283, 277, 307), (334, 282, 276, 333), (309, 281, 308), (281, 309, 287), (335, 288, 282, 334), (311, 289, 283, 310), (291, 290, 284, 285), (289, 292, 286, 283), (295, 298, 292, 289), (297, 296, 290, 291), (314, 295, 289, 311), (336, 294, 288, 335), (313, 293, 287, 312), (316, 299, 293, 313), (337, 300, 294, 336), (315, 301, 295, 314), (303, 302, 296, 297), (301, 304, 298, 295), (300, 315, 314, 294), (302, 316, 313, 296), (296, 313, 312, 290), (294, 314, 311, 288), (282, 288, 310), (290, 312, 309, 284), (284, 309, 278), (282, 310, 276), (276, 307, 306, 363), (329, 378, 393, 338), (278, 308, 521), (350, 536, 538, 348), (356, 340, 319, 352), (355, 339, 318, 354), (368, 364, 320, 353), (406, 366, 328, 405), (341, 525, 533, 321), (374, 540, 532, 345), (365, 529, 526, 322), (317, 345, 350, 339), (388, 343, 400, 404), (389, 344, 327, 390), (387, 373, 325, 403), (405, 328, 399, 408), (403, 325, 343, 388), (320, 347, 349, 340), (349, 535, 537, 346), (347, 534, 535, 349), (351, 317, 339, 355), (353, 320, 340, 356), (270, 377, 394, 305), (299, 337, 336, 293), (293, 336, 335, 287), (287, 335, 334, 281), (281, 334, 333, 275), (302, 303, 504, 505), (331, 465, 426, 454), (271, 395, 396, 273), (331, 466, 471, 438), (305, 394, 523, 520), (315, 300, 508, 506), (466, 331, 454, 428), (299, 316, 509, 510), (337, 299, 510, 507), (465, 331, 438, 470), (300, 337, 507, 508), (316, 302, 505, 509), (301, 315, 506, 502), (340, 349, 346, 319), (339, 350, 348, 318), (364, 367, 347, 320), (371, 374, 345, 317), (358, 353, 356, 362), (359, 351, 355, 361), (369, 368, 353, 358), (361, 355, 354, 360), (362, 356, 352, 357), (376, 375, 351, 359), (370, 376, 359, 270), (333, 362, 357, 275), (329, 361, 378), (363, 369, 358, 276), (270, 359, 377), (276, 358, 362, 333), (269, 360, 369, 363), (360, 354, 368, 369), (318, 348, 367, 364), (342, 531, 530, 324), (407, 326, 366, 406), (354, 318, 364, 368), (275, 357, 376, 370), (357, 352, 375, 376), (319, 346, 374, 371), (390, 327, 373, 387), (321, 533, 527, 372), (352, 319, 371, 375), (361, 329, 377), (361, 360, 378), (323, 382, 386, 372), (322, 397, 385, 365), (321, 381, 384, 341), (324, 379, 398, 342), (372, 386, 381, 321), (342, 398, 382, 323), (341, 384, 397, 322), (381, 403, 388, 384), (398, 389, 390, 382), (386, 387, 403, 381), (382, 390, 387, 386), (398, 397, 404, 389), (310, 307, 276), (378, 269, 306, 393), (393, 306, 524), (391, 272, 274, 392), (394, 338, 522, 523), (377, 329, 338, 394), (395, 330, 332, 396), (366, 326, 399, 328), (400, 343, 327, 344), (327, 343, 325, 373), (408, 407, 397, 398), (389, 404, 400, 344), (379, 383, 402, 385), (385, 402, 401, 365), (365, 401, 380, 324), (324, 380, 383, 379), (384, 388, 404, 397), (399, 326, 407, 408), (397, 407, 406, 385), (379, 405, 408, 398), (385, 406, 405, 379), (402, 412, 411, 401), (383, 410, 412, 402), (380, 409, 410, 383), (401, 411, 409, 380), (412, 416, 415, 411), (409, 413, 414, 410), (410, 414, 416, 412), (411, 415, 413, 409), (414, 413, 415, 416), (451, 452, 419, 418), (491, 466, 428, 485), (462, 463, 420, 417), (449, 450, 424, 422), (489, 453, 427, 476), (467, 430, 424, 464), (431, 432, 423, 421), (439, 486, 489, 457), (490, 465, 470, 440), (488, 454, 426, 487), (422, 424, 430, 429), (459, 455, 436, 442), (473, 468, 435, 441), (458, 456, 433, 443), (472, 469, 434, 444), (480, 483, 491, 485), (440, 486, 439), (481, 457, 437, 479), (479, 437, 492, 491, 483), (460, 561, 541, 447), (464, 474, 448, 423), (450, 460, 447, 424), (463, 475, 445, 420), (452, 461, 446, 419), (493, 511, 517, 499), (499, 517, 514, 496), (423, 448, 461, 452), (420, 445, 460, 450), (448, 545, 549, 461), (459, 557, 551, 444), (484, 478, 487, 490), (441, 435, 456, 458), (444, 434, 455, 459), (442, 547, 557, 459), (446, 559, 562, 475), (485, 428, 454, 488), (471, 427, 453, 438), (486, 425, 453, 489), (417, 420, 450, 449), (421, 423, 452, 451), (439, 457, 481, 477), (500, 518, 512, 494), (419, 446, 475, 463), (424, 447, 474, 464), (473, 556, 547, 442), (443, 553, 555, 458), (437, 476, 492), (487, 478, 482, 488), (443, 433, 469, 472), (442, 436, 468, 473), (445, 558, 561, 460), (458, 555, 543, 441), (487, 426, 465, 490), (438, 453, 425, 470), (432, 467, 464, 423), (418, 419, 463, 462), (476, 427, 471, 492), (436, 478, 484, 468), (433, 479, 483, 469), (434, 480, 482, 455), (435, 477, 481, 456), (469, 483, 480, 434), (456, 481, 479, 433), (468, 484, 477, 435), (455, 482, 478, 436), (470, 425, 486, 440), (457, 489, 476, 437), (439, 477, 484, 490, 440), (482, 480, 485, 488), (471, 466, 491, 492), (418, 462, 501, 493), (417, 449, 500, 494), (421, 451, 499, 496), (451, 418, 493, 499), (462, 417, 494, 501), (449, 422, 495, 500), (431, 421, 496, 497), (422, 429, 498, 495), (513, 516, 503, 502), (515, 514, 505, 504), (518, 513, 502, 506), (519, 512, 508, 507), (517, 511, 510, 509), (514, 517, 509, 505), (512, 518, 506, 508), (511, 519, 507, 510), (494, 512, 519, 501), (495, 513, 518, 500), (496, 514, 515, 497), (498, 516, 513, 495), (501, 519, 511, 493), (304, 301, 502, 503), (521, 305, 520), (370, 270, 305, 521), (272, 391, 524), (523, 395, 271, 520), (524, 391, 330, 522), (522, 330, 395, 523), (306, 272, 524), (310, 288, 311), (540, 527, 533, 532), (539, 529, 530, 534), (536, 525, 526, 538), (535, 531, 528, 537), (534, 530, 531, 535), (532, 533, 525, 536), (538, 526, 529, 539), (537, 528, 527, 540), (323, 528, 531, 342), (348, 538, 539, 367), (367, 539, 534, 347), (346, 537, 540, 374), (322, 526, 525, 341), (372, 527, 528, 323), (324, 530, 529, 365), (345, 532, 536, 350), (475, 562, 558, 445), (447, 541, 560, 474), (472, 554, 553, 443), (474, 560, 545, 448), (441, 543, 556, 473), (444, 551, 554, 472), (461, 549, 559, 446), (559, 563, 562), (562, 563, 544, 558), (561, 552, 542, 541), (545, 560, 550), (552, 555, 553, 542), (563, 556, 543, 544), (546, 557, 549), (548, 559, 549), (544, 543, 555, 552), (558, 544, 552, 561), (557, 546, 551), (546, 550, 551), (542, 553, 554, 550), (541, 542, 550, 560), (550, 554, 551), (545, 546, 549), (549, 557, 548), (557, 547, 548), (550, 546, 545), (563, 547, 556), (547, 563, 548), (563, 559, 548), (306, 269, 363), (360, 269, 378), (359, 361, 377), (521, 520, 271, 278), (281, 275, 308), (287, 309, 312), (309, 308, 278)])
me_cube_001.polygons.foreach_set('material_index', [0, 0, 0, 0, 0, 0, 0, 0, 0, 0, 0, 0, 0, 0, 0, 0, 0, 0, 0, 0, 0, 0, 1, 1, 1, 1, 1, 1, 1, 0, 0, 0, 0, 0, 0, 0, 0, 0, 4, 0, 0, 0, 0, 4, 4, 4, 0, 0, 0, 0, 0, 0, 0, 4, 4, 0, 0, 0, 1, 0, 0, 0, 5, 4, 0, 4, 0, 5, 4, 5, 5, 4, 5, 5, 5, 0, 0, 0, 0, 0, 0, 0, 0, 0, 0, 0, 0, 0, 0, 0, 0, 0, 0, 0, 4, 0, 0, 0, 0, 0, 0, 4, 0, 0, 0, 0, 0, 0, 0, 0, 0, 0, 0, 0, 0, 0, 0, 0, 0, 0, 0, 0, 0, 0, 0, 0, 0, 0, 0, 0, 0, 0, 0, 0, 0, 0, 0, 0, 0, 0, 0, 0, 0, 0, 0, 0, 0, 2, 4, 2, 2, 3, 1, 2, 3, 4, 4, 1, 4, 4, 4, 4, 4, 3, 4, 4, 3, 1, 1, 1, 1, 5, 5, 2, 2, 3, 3, 4, 4, 4, 3, 3, 4, 4, 3, 1, 1, 4, 5, 2, 2, 3, 3, 3, 4, 4, 4, 3, 3, 4, 4, 1, 1, 3, 4, 4, 4, 4, 4, 4, 4, 4, 3, 3, 4, 4, 4, 2, 2, 2, 1, 1, 1, 1, 2, 5, 5, 5, 5, 5, 5, 5, 5, 5, 5, 5, 5, 5, 5, 0, 0, 0, 0, 0, 0, 0, 0, 4, 4, 4, 4, 4, 4, 4, 4, 4, 4, 4, 4, 4, 4, 4, 4, 3, 3, 3, 3, 3, 3, 3, 3, 3, 3, 3, 3, 3, 3, 3, 3, 3, 3, 3, 3, 3, 3, 3, 3, 3, 3, 3, 3, 3, 0, 0, 0, 0, 0, 0, 0, 0, 0, 0, 0, 0, 0, 0, 0, 0, 0, 0, 0, 0, 0, 0, 0, 0, 0, 0, 0, 0, 0, 1, 1, 1, 1, 1, 1, 1, 0, 0, 0, 0, 0, 0, 0, 0, 0, 4, 0, 0, 0, 0, 4, 4, 4, 0, 0, 0, 0, 0, 0, 0, 4, 4, 0, 0, 0, 1, 0, 0, 0, 5, 4, 0, 4, 0, 5, 4, 5, 5, 4, 5, 5, 5, 0, 0, 0, 0, 0, 0, 0, 0, 0, 0, 0, 0, 0, 0, 0, 0, 0, 0, 0, 4, 0, 0, 0, 0, 0, 0, 4, 0, 0, 0, 0, 0, 0, 0, 0, 0, 0, 0, 0, 0, 0, 0, 0, 0, 0, 0, 0, 0, 0, 0, 0, 0, 0, 0, 0, 0, 0, 0, 0, 0, 0, 0, 0, 0, 0, 0, 0, 0, 0, 0, 0, 0, 2, 4, 2, 2, 3, 1, 2, 3, 4, 4, 1, 4, 4, 4, 4, 4, 3, 4, 4, 3, 1, 1, 1, 1, 5, 5, 2, 2, 3, 3, 4, 4, 4, 3, 3, 4, 4, 3, 1, 1, 4, 5, 2, 2, 3, 3, 3, 4, 4, 4, 3, 3, 4, 4, 1, 1, 3, 4, 4, 4, 4, 4, 4, 4, 4, 3, 3, 4, 4, 4, 2, 2, 2, 1, 1, 1, 1, 2, 5, 5, 5, 5, 5, 5, 5, 5, 5, 5, 5, 5, 5, 5, 0, 0, 0, 0, 0, 0, 0, 0, 4, 4, 4, 4, 4, 4, 4, 4, 4, 4, 4, 4, 4, 4, 4, 4, 3, 3, 3, 3, 3, 3, 3, 3, 3, 3, 3, 3, 3, 3, 3, 3, 3, 3, 3, 3, 3, 3, 3, 3, 3, 3, 3, 3, 3, 0, 0, 0, 0, 0, 0, 0])
me_cube_001.materials.append(mat_dwarfskinmaterial05)
me_cube_001.materials.append(mat_dwarfclothingmaterial03)
me_cube_001.materials.append(mat_dwarfclothingmaterial04)
me_cube_001.materials.append(mat_dwarfmetalmaterial04)
me_cube_001.materials.append(mat_dwarfshoesmaterial02)
me_cube_001.materials.append(mat_dwarfmetalmaterial05)
me_cube_001.use_remesh_preserve_volume = False
me_cube_001.use_remesh_preserve_attributes = False
me_cube_001.use_mirror_vertex_groups = False
me_cube_001.update()
me_cube = bpy.data.meshes.new('Cube')
me_cube.from_pydata([(-1.0, -1.0, 0.0), (-1.0, -1.0, 2.0), (-1.0, 1.0, 0.0), (-1.0, 1.0, 2.0), (1.0, -1.0, 0.0), (1.0, 1.0, 0.0), (1.0, 1.0, 2.0)], [(2, 0), (0, 1), (1, 3), (3, 2), (5, 2), (3, 6), (6, 5), (4, 5), (0, 4)], [])
me_cube.use_remesh_preserve_volume = False
me_cube.use_remesh_preserve_attributes = False
me_cube.use_mirror_vertex_groups = False
me_cube.update()
me_dh1_002 = bpy.data.meshes.new('DH1.002')
me_dh1_002.from_pydata([(-0.1609, -0.3828, 0.2004), (-0.08964, 0.08674, 0.09206), (-0.1844, -0.06068, -0.1599), (-0.08777, 0.08674, -0.09422), (0.1575, -0.3884, 0.2028), (0.1844, -0.06068, -0.1599), (0.08777, 0.08674, -0.09422), (-0.1414, -0.1058, 0.1349), (0.0, 0.08978, -0.1222), (0.0, 0.09219, 0.1302), (-0.002957, -0.08392, 0.1857), (-0.1239, 0.08674, -3.791e-09), (0.2458, -0.2427, 0.02332), (0.1239, 0.08674, -3.791e-09), (0.0, 0.1346, 0.021), (-1.39e-05, -0.3146, -0.01458), (-0.1609, -0.03278, 1.433e-09), (-0.1169, 0.0333, 0.1224), (0.1169, 0.0333, 0.1224), (0.0, 0.05019, 0.1576), (0.0, 0.01243, -0.1669), (0.1357, -0.04098, 0.1235), (0.1609, -0.03278, 1.433e-09), (-0.1357, -0.04098, 0.1235), (-0.1155, 0.01243, 0.1214), (0.1243, 0.01243, 0.1142), (0.1414, -0.1288, 0.1394), (0.06144, 0.08674, -0.1061), (0.03479, -0.5527, 0.2291), (0.0, 0.09219, 0.1302), (0.04268, -0.07483, 0.179), (0.03781, -0.2834, 0.2202), (0.04863, 0.1269, -5.549e-09), (0.02731, 0.03697, 0.1671), (0.03566, -0.04098, 0.1737), (0.02926, 0.01243, 0.1617), (-4.034e-09, -0.09254, -0.235), (0.0, 0.09219, 0.1302), (0.1414, -0.1058, 0.1349), (-0.06282, 0.08674, -0.1056), (-0.04155, -0.549, 0.2276), (-0.03286, 0.03697, 0.1651), (-0.0429, -0.04098, 0.1723), (-0.0352, 0.01243, 0.1598), (-0.04782, -0.1179, 0.1824), (0.03095, -0.06869, 0.2173), (-0.002957, -0.04044, 0.2186), (0.02934, -0.04044, 0.213), (-0.03814, -0.06869, 0.2164), (-0.0362, -0.04044, 0.2118), (-0.1112, 0.08674, -0.04711), (-0.2151, -0.1078, -0.0683), (0.1112, 0.08674, -0.04711), (0.0, 0.1168, -0.07179), (-0.1519, -0.03278, -0.07311), (0.1477, -0.01083, -0.06953), (1.287e-05, -0.2146, -0.1137), (-0.2359, -0.2898, 0.1149), (0.1112, 0.08674, 0.04711), (-0.1112, 0.08674, 0.04711), (0.2359, -0.2898, 0.1149), (0.1432, 0.01243, 0.06574), (0.1599, -0.1205, 0.0987), (-0.1599, -0.1205, 0.0987), (-0.1432, 0.01243, 0.06574), (-1.116e-05, -0.4376, 0.07229), (-0.002957, -0.06869, 0.2222), (-0.05031, -0.07483, 0.1778), (0.03683, -0.08083, 0.1922), (-0.1414, -0.1288, 0.1394), (-0.002957, -0.01075, 0.1999), (0.03486, -0.1124, 0.1961), (-0.04128, -0.1142, 0.1953), (-0.04343, -0.08083, 0.1911), (0.06856, -0.1079, -0.2068), (0.08964, 0.08674, 0.09206), (0.1013, -0.07927, 0.1718), (0.07177, 0.03697, 0.151), (0.09369, -0.027, 0.1627), (0.07688, 0.01243, 0.1305), (0.1002, -0.1285, 0.1767), (0.07398, 0.1118, -0.05095), (0.2151, -0.1078, -0.0683), (0.05713, 0.1164, 0.06646), (0.0877, -0.3705, 0.1234), (-0.07122, -0.1079, -0.2068), (-0.2458, -0.2427, 0.02332), (-0.07454, 0.03697, 0.15), (-0.09731, -0.027, 0.162), (-0.07985, 0.01243, 0.1295), (-0.1039, -0.1296, 0.1762), (-0.04914, 0.1269, -5.546e-09), (-0.07985, 0.01243, -0.1456), (-0.07427, 0.1119, -0.05079), (-0.09109, -0.3691, 0.1228), (-0.05823, 0.1163, 0.06611), (-0.08965, -0.1232, 0.1898), (-0.1051, -0.07927, 0.1712), (0.06627, -0.4174, 0.2332), (0.05356, -0.4612, 0.2333), (-0.07416, -0.4511, 0.2289), (-0.07885, -0.3867, 0.2267), (-4.159e-17, -0.2811, 0.2291), (0.0001359, -0.5707, 0.236), (-0.02982, -0.4138, 0.2348), (0.02565, -0.3751, 0.235), (0.02401, -0.4495, 0.2366), (-0.01237, -0.3717, 0.2378), (-5.754e-18, -0.1034, 0.1877), (0.02019, -0.1468, 0.2034), (0.0404, -0.1157, 0.1833), (0.07485, -0.1605, 0.1933), (-0.02231, -0.1477, 0.2032), (-0.04521, -0.2999, 0.222), (-0.07899, -0.162, 0.1929), (-0.1643, -0.1274, 0.1389), (0.1641, -0.1044, 0.1344), (0.08742, -0.08173, 0.1858), (0.08644, -0.1223, 0.1902), (-0.09072, -0.08173, 0.1852), (-0.1643, -0.1044, 0.1344), (0.1641, -0.1274, 0.1389), (-0.1861, -0.09115, 0.1144), (0.1858, -0.09115, 0.1144), (-0.107, 0.05684, 0.1114), (-0.1245, 0.01243, -0.115), (0.1245, 0.01243, -0.115), (0.107, 0.05684, 0.1114), (0.1616, 0.0, 0.0), (-0.1616, 0.0, 0.0), (0.02873, 0.05978, 0.1507), (-0.03324, 0.05978, 0.1491), (-0.1477, -0.01083, -0.06953), (0.0706, 0.06346, 0.1301), (0.07688, 0.01243, -0.1466), (-0.07255, 0.06346, 0.1293), (0.1208, 0.04568, 0.1205), (0.1308, 0.02904, 0.1298), (-0.07422, 0.04202, 0.1531), (-0.1313, 0.02904, 0.1297), (0.07146, 0.04202, 0.1541), (0.03376, 0.04202, 0.1677), (0.03467, 0.0567, 0.1572), (-0.03912, 0.0567, 0.1556), (-0.03888, 0.04202, 0.1659), (0.06792, 0.06136, 0.1414), (-0.07025, 0.06136, 0.1406), (-0.1213, 0.04568, 0.1204), (0.004891, 0.003245, 0.1783), (-0.006076, 0.003245, 0.1783), (0.172, 0.01714, -0.003367), (0.1519, -0.03278, -0.07311), (0.1622, -0.0005342, -0.07405), (-0.172, 0.01714, -0.003367), (-0.1622, -0.0005342, -0.07405), (0.09119, -0.5234, 0.2178), (0.1986, -0.3604, 0.1635), (0.09898, -0.2804, 0.2051), (-0.1986, -0.3604, 0.1635), (-0.09443, -0.5215, 0.2171), (-0.103, -0.257, 0.1999), (0.0001627, -0.1589, -0.2374)], [], [(132, 50, 3, 125), (134, 27, 6, 126), (61, 58, 75, 127), (135, 1, 124), (84, 156, 155), (95, 59, 1), (62, 38, 26), (76, 30, 68, 117), (83, 14, 9, 29), (65, 103, 40), (130, 29, 9, 19), (20, 39, 8), (102, 113, 104, 107), (51, 54, 125, 2), (74, 134, 126), (60, 62, 156), (82, 151, 22, 12), (57, 63, 16, 86), (53, 14, 32), (93, 50, 11, 91), (55, 52, 13, 128), (64, 59, 11, 129), (35, 33, 148), (89, 87, 24), (61, 18, 25), (62, 21, 38), (97, 88, 23, 7), (47, 70, 46), (54, 132, 125), (62, 61, 25, 21), (88, 89, 24), (34, 35, 148), (16, 129, 153), (63, 64, 129, 16), (160, 90, 69), (44, 90, 114), (78, 35, 34), (76, 78, 34, 30), (79, 77, 33, 35), (81, 53, 32), (159, 40, 100), (133, 75, 29, 130), (83, 29, 75), (117, 116, 38, 76), (65, 28, 103), (20, 8, 27), (108, 102, 31, 109), (149, 43, 42), (67, 10, 48), (149, 19, 41), (53, 91, 14), (51, 56, 15, 86), (103, 28, 106), (85, 20, 36), (92, 39, 20), (94, 65, 40, 159), (44, 108, 72), (14, 95, 37, 9), (19, 9, 37, 131), (45, 47, 46, 66), (66, 46, 49, 48), (66, 10, 45), (49, 67, 48), (70, 49, 46), (30, 47, 45), (85, 161, 56, 51), (8, 39, 53), (27, 53, 81), (126, 55, 151), (132, 54, 154), (126, 6, 52, 55), (74, 5, 82), (39, 3, 93), (27, 8, 53), (5, 126, 151, 82), (86, 16, 54, 51), (129, 11, 50, 132), (14, 91, 95), (86, 15, 65, 94), (23, 24, 64, 63), (22, 128, 61, 62), (7, 23, 63), (24, 17, 64), (124, 1, 59, 64), (69, 7, 63), (158, 63, 57), (12, 22, 62, 60), (32, 14, 83), (91, 11, 59, 95), (12, 60, 84), (128, 13, 58, 61), (30, 34, 47), (149, 42, 49, 70), (42, 67, 49), (10, 30, 45), (34, 148, 70, 47), (10, 66, 48), (71, 68, 10, 108), (118, 117, 68, 71), (108, 10, 73, 72), (10, 67, 73), (90, 44, 72, 96), (30, 10, 68), (108, 110, 71), (110, 80, 118, 71), (15, 12, 84, 65), (13, 32, 83, 58), (36, 74, 161), (6, 27, 81), (58, 83, 75), (127, 75, 133), (52, 81, 32, 13), (25, 77, 79), (38, 21, 78, 76), (21, 25, 78), (62, 26, 157), (56, 82, 12, 15), (36, 20, 74), (26, 121, 118, 80), (65, 84, 155, 28), (20, 27, 134), (7, 120, 119, 97), (72, 73, 119, 96), (86, 94, 57), (39, 93, 53), (2, 85, 51), (57, 94, 158), (125, 3, 39, 92), (2, 125, 85), (67, 97, 119, 73), (108, 44, 112), (42, 43, 88), (67, 42, 88, 97), (43, 41, 87, 89), (53, 93, 91), (31, 28, 99, 98), (95, 1, 37), (131, 37, 1, 135), (160, 159, 100, 101), (155, 157, 98), (28, 155, 98, 99), (40, 113, 101, 100), (113, 160, 101), (157, 31, 98), (113, 40, 104), (40, 103, 107, 104), (103, 102, 107), (102, 103, 106, 105), (31, 102, 105), (28, 31, 105, 106), (31, 110, 109), (111, 110, 31), (113, 112, 44), (113, 44, 114), (102, 108, 112, 113), (110, 108, 109), (160, 113, 114), (80, 110, 111), (31, 157, 111), (90, 160, 114), (157, 80, 111), (96, 119, 120, 115), (121, 116, 117, 118), (115, 120, 122), (96, 115, 69, 90), (69, 115, 122), (38, 116, 123), (26, 38, 123), (116, 121, 123), (120, 7, 122), (121, 26, 123), (7, 69, 122), (157, 156, 62), (157, 26, 80), (158, 160, 63), (69, 63, 160), (158, 94, 159), (156, 84, 60), (127, 133, 145, 136), (41, 131, 143, 144), (17, 124, 64), (19, 131, 41), (17, 87, 138, 139), (33, 130, 19), (135, 124, 147, 146), (61, 127, 18), (148, 33, 19), (41, 43, 149), (144, 143, 146, 138), (137, 136, 145, 140), (140, 145, 142, 141), (138, 146, 147, 139), (131, 135, 146, 143), (87, 41, 144, 138), (33, 77, 140, 141), (124, 17, 139, 147), (18, 127, 136, 137), (130, 33, 141, 142), (133, 130, 142, 145), (77, 18, 137, 140), (149, 148, 19), (70, 148, 149), (78, 25, 79), (24, 23, 88), (88, 43, 89), (35, 78, 79), (77, 25, 18), (24, 87, 17), (151, 152, 150, 22), (16, 153, 154, 54), (129, 132, 154, 153), (151, 55, 152), (128, 22, 150), (55, 128, 150, 152), (4, 155, 156), (4, 157, 155), (0, 158, 159), (0, 159, 160), (4, 156, 157), (0, 160, 158), (126, 5, 74), (74, 20, 134), (20, 85, 92), (85, 125, 92), (93, 3, 50), (81, 52, 6), (161, 85, 36), (161, 74, 82, 56)])
me_dh1_002.polygons.foreach_set('material_index', [0, 0, 0, 0, 5, 0, 0, 1, 0, 5, 0, 0, 1, 1, 1, 1, 1, 1, 0, 0, 0, 0, 0, 3, 0, 0, 0, 4, 0, 0, 0, 0, 0, 0, 1, 1, 0, 0, 3, 0, 5, 0, 0, 1, 5, 0, 1, 0, 4, 0, 0, 5, 5, 5, 0, 5, 1, 0, 0, 4, 4, 4, 4, 4, 4, 5, 0, 0, 0, 0, 0, 1, 0, 0, 1, 1, 0, 0, 5, 0, 0, 0, 0, 0, 0, 1, 1, 0, 0, 5, 0, 4, 4, 4, 4, 4, 4, 1, 1, 1, 1, 1, 1, 1, 1, 5, 0, 5, 0, 0, 0, 0, 3, 0, 0, 1, 5, 1, 1, 5, 0, 1, 1, 5, 0, 1, 5, 0, 1, 1, 1, 0, 0, 3, 0, 1, 0, 0, 1, 5, 1, 1, 1, 1, 5, 1, 5, 1, 5, 1, 1, 5, 1, 1, 5, 1, 5, 1, 1, 1, 1, 1, 1, 1, 1, 1, 1, 1, 1, 1, 1, 1, 5, 1, 1, 1, 5, 5, 1, 1, 0, 0, 1, 0, 1, 0, 0, 0, 1, 1, 1, 1, 1, 1, 1, 1, 1, 1, 1, 1, 0, 4, 0, 0, 0, 0, 0, 0, 0, 0, 0, 0, 0, 0, 1, 1, 1, 1, 1, 1, 5, 5, 1, 5, 0, 0, 5, 5])
me_dh1_002.materials.append(mat_dwarveskinmaterial01_002)
me_dh1_002.materials.append(mat_dwarvebeardmaterial01_002)
me_dh1_002.materials.append(mat_dwarveaddmaterial01_002)
me_dh1_002.materials.append(mat_dwarveskinmaterial02_002)
me_dh1_002.materials.append(mat_dwarvenosematerial01_002)
me_dh1_002.materials.append(mat_dwarvebeardmaterial02_002)
me_dh1_002.use_remesh_preserve_volume = False
me_dh1_002.use_remesh_preserve_attributes = False
me_dh1_002.use_mirror_vertex_groups = False
me_dh1_002.update()
arm_body00rig = bpy.data.armatures.new('Body00Rig')  # bones are not reproduced

# ---- objects
ob_body00rig = bpy.data.objects.new('Body00Rig', arm_body00rig)
ob_dwarfbodytype00 = bpy.data.objects.new('DwarfBodyType00', me_cube_001)
ob_headsocket = bpy.data.objects.new('HeadSocket', None)
ob_scale = bpy.data.objects.new('SCALE', me_cube)
ob_dwarfhead01 = bpy.data.objects.new('DwarfHead01', me_dh1_002)

# ---- transforms, parenting, visibility, modifiers, constraints
ob_body00rig.location = (0.0, 0.0, 0.0)
ob_body00rig.show_in_front = True
ob_body00rig.lineart.crease_threshold = 0.0
ob_dwarfbodytype00.parent = ob_body00rig
ob_dwarfbodytype00.location = (0.0, 0.0, 0.0)
ob_dwarfbodytype00.rotation_euler = (1.571, -0.0, 0.0)
ob_dwarfbodytype00.lineart.crease_threshold = 0.0
_vg = ob_dwarfbodytype00.vertex_groups.new(name='Main')
for _i, _w in zip([10, 13, 14, 15, 17, 18, 19, 21, 22, 23, 29, 30, 31, 32, 33, 34, 35, 133, 134, 136, 137, 138, 139, 140, 155, 156, 159, 160, 161, 162, 163, 164, 171, 172, 173, 176, 180, 183, 185, 205, 206, 207, 208, 209, 211, 212, 213, 215, 216, 219, 220, 221, 222, 223, 246, 247, 250, 251, 254, 255, 256, 257, 258, 259, 262, 265, 266, 283, 286, 288, 289, 290, 291, 292, 294, 295, 296, 297, 298, 300, 301, 302, 303, 304, 310, 311, 312, 313, 314, 315, 316, 417, 418, 420, 421, 422, 423, 424, 429, 430, 431, 432, 443, 444, 447, 448, 449, 450, 451, 452, 459, 460, 461, 464, 467, 469, 472, 474, 494, 495, 496, 497, 498, 499, 500, 502, 503, 504, 505, 506, 508, 509, 512, 513, 514, 515, 516, 517, 518, 541, 542, 545, 546, 549, 550, 551, 552, 553, 554, 557, 560, 561], [0.02893, 0.01433, 0.09029, 0.01127, 0.05066, 0.2748, 0.06735, 0.04935, 0.3616, 0.106, 0.002254, 0.08806, 0.001054, 0.02421, 0.182, 0.2358, 0.04376, 0.02954, 0.004896, 0.003695, 0.1277, 0.6432, 0.1981, 0.6386, 0.07641, 0.1157, 0.1421, 0.1172, 0.2455, 0.1735, 0.05851, 0.06762, 0.04357, 0.04704, 0.04808, 0.8759, 0.01681, 0.4114, 0.259, 0.05228, 0.5965, 0.09824, 0.05141, 0.3065, 0.4341, 0.1343, 0.2834, 0.05238, 0.05119, 0.05387, 0.603, 0.09977, 0.0513, 0.3088, 0.1157, 0.0879, 0.116, 0.1095, 0.04589, 0.2722, 0.1148, 0.008339, 0.07235, 0.4002, 0.0433, 0.2552, 0.04135, 0.02893, 0.01668, 0.01433, 0.09029, 0.01127, 0.01192, 0.08349, 0.05066, 0.2748, 0.06735, 0.07839, 0.2848, 0.04935, 0.3616, 0.106, 0.1343, 0.4173, 0.002254, 0.08806, 0.001054, 0.02421, 0.182, 0.2358, 0.04376, 0.02954, 0.004896, 0.003695, 0.1277, 0.6432, 0.1981, 0.6386, 0.6863, 0.7666, 0.1855, 0.3335, 0.07643, 0.1157, 0.1421, 0.1172, 0.2455, 0.1735, 0.05851, 0.06762, 0.04358, 0.04704, 0.04808, 0.8759, 0.8772, 0.01711, 0.4114, 0.259, 0.05228, 0.5965, 0.09824, 0.1092, 0.6347, 0.05141, 0.3065, 0.4341, 0.4816, 0.1491, 0.1343, 0.2834, 0.05238, 0.05119, 0.05387, 0.603, 0.09977, 0.1092, 0.628, 0.0513, 0.3088, 0.1157, 0.0879, 0.116, 0.1095, 0.0459, 0.2722, 0.1148, 0.008343, 0.07236, 0.4002, 0.04331, 0.2552, 0.04135]): _vg.add([_i], _w, 'REPLACE')
_vg = ob_dwarfbodytype00.vertex_groups.new(name='Torso')
for _i, _w in zip([2, 3, 4, 5, 6, 7, 8, 9, 10, 11, 12, 13, 14, 15, 16, 17, 18, 19, 20, 21, 22, 23, 26, 27, 28, 29, 30, 31, 32, 33, 34, 35, 51, 52, 53, 54, 55, 76, 81, 134, 137, 138, 161, 163, 204, 205, 206, 207, 208, 209, 211, 212, 213, 214, 215, 216, 217, 218, 219, 220, 221, 222, 223, 271, 272, 273, 274, 275, 276, 277, 278, 279, 280, 281, 282, 283, 284, 285, 286, 287, 288, 289, 290, 291, 292, 293, 294, 295, 296, 297, 298, 299, 300, 301, 302, 303, 304, 307, 308, 309, 310, 311, 312, 313, 314, 315, 316, 333, 334, 335, 336, 337, 358, 363, 418, 421, 422, 429, 431, 449, 451, 493, 494, 495, 496, 497, 498, 499, 500, 502, 503, 504, 505, 506, 507, 508, 509, 510, 511, 512, 513, 514, 515, 516, 517, 518], [0.003657, 0.03903, 0.002801, 0.1762, 0.5576, 0.07222, 0.06356, 0.3029, 0.6158, 0.2119, 0.1117, 0.3668, 0.6514, 0.3923, 0.09108, 0.1668, 0.4931, 0.351, 0.07714, 0.1323, 0.4158, 0.2574, 0.2286, 0.05255, 0.1086, 0.314, 0.5772, 0.2863, 0.1977, 0.4279, 0.318, 0.1484, 0.04077, 0.08833, 0.09118, 0.05945, 0.03753, 0.03062, 0.05094, 0.01365, 0.07733, 0.03434, 0.06965, 0.0454, 0.04792, 0.05472, 0.1152, 0.1836, 0.08977, 0.1457, 0.3365, 0.2359, 0.2731, 0.02328, 0.1153, 0.1356, 0.07142, 0.05102, 0.05803, 0.1239, 0.1985, 0.09356, 0.1549, 0.003657, 0.03903, 0.01571, 0.02404, 0.002801, 0.1762, 0.5576, 0.07222, 0.1501, 0.4326, 0.06356, 0.3029, 0.6158, 0.2119, 0.2774, 0.5738, 0.1117, 0.3668, 0.6514, 0.3923, 0.4181, 0.6732, 0.09108, 0.1668, 0.4931, 0.351, 0.3835, 0.5119, 0.07714, 0.1323, 0.4158, 0.2574, 0.2906, 0.3733, 0.2286, 0.05255, 0.1086, 0.314, 0.5772, 0.2863, 0.1977, 0.4279, 0.318, 0.1484, 0.04077, 0.08833, 0.09118, 0.05945, 0.03753, 0.03062, 0.05094, 0.01365, 0.07733, 0.03434, 0.02583, 0.08302, 0.06965, 0.0454, 0.04792, 0.05472, 0.1152, 0.1836, 0.2282, 0.1082, 0.08977, 0.1457, 0.3365, 0.3036, 0.2584, 0.2359, 0.2731, 0.02328, 0.1153, 0.1356, 0.07142, 0.05102, 0.05803, 0.1239, 0.1985, 0.2343, 0.1161, 0.09356, 0.1549]): _vg.add([_i], _w, 'REPLACE')
_vg = ob_dwarfbodytype00.vertex_groups.new(name='Chest')
for _i, _w in zip([2, 3, 4, 5, 6, 7, 8, 9, 10, 11, 12, 13, 14, 15, 16, 19, 23, 26, 27, 28, 29, 30, 31, 32, 33, 35, 49, 51, 52, 53, 54, 76, 80, 109, 112, 212, 216, 225, 226, 227, 228, 271, 272, 273, 274, 275, 276, 277, 278, 279, 280, 281, 282, 283, 284, 285, 286, 287, 288, 289, 290, 291, 292, 293, 296, 297, 302, 303, 307, 308, 309, 310, 311, 312, 313, 314, 316, 330, 332, 333, 334, 335, 336, 358, 362, 391, 392, 395, 396, 504, 505, 509, 520, 521, 522, 523], [0.1857, 0.003037, 0.01479, 0.06598, 0.1067, 0.1548, 0.06606, 0.0911, 0.09053, 0.2631, 0.04016, 0.05551, 0.04962, 0.1367, 0.00853, 0.06649, 0.04152, 0.1084, 0.06772, 0.09877, 0.1783, 0.05326, 0.07239, 0.04252, 0.000769, 0.01336, 0.2315, 0.06854, 0.1722, 0.05604, 0.0109, 0.007493, 0.03764, 0.0568, 0.1985, 0.02777, 0.004453, 0.0868, 0.03175, 0.07367, 0.07461, 0.1857, 0.003037, 0.3518, 0.07945, 0.01479, 0.06598, 0.1067, 0.1548, 0.3585, 0.2413, 0.06606, 0.0911, 0.09053, 0.2631, 0.3251, 0.1478, 0.04016, 0.05551, 0.04962, 0.1367, 0.1579, 0.06127, 0.00853, 0.06649, 0.07406, 0.04152, 0.05206, 0.1084, 0.06772, 0.09877, 0.1783, 0.05326, 0.07239, 0.04252, 0.000769, 0.01336, 0.2315, 0.7298, 0.06854, 0.1722, 0.05604, 0.0109, 0.007493, 0.03764, 0.0568, 0.6804, 0.1985, 0.4532, 0.03653, 0.02777, 0.004453, 0.0868, 0.03175, 0.07367, 0.07461]): _vg.add([_i], _w, 'REPLACE')
_vg = ob_dwarfbodytype00.vertex_groups.new(name='Head')
_vg = ob_dwarfbodytype00.vertex_groups.new(name='Collar.L')
for _i, _w in zip([0, 1, 2, 3, 4, 5, 6, 7, 8, 9, 10, 11, 12, 13, 14, 15, 16, 17, 18, 19, 20, 21, 23, 24, 25, 26, 27, 28, 29, 30, 31, 32, 33, 34, 35, 48, 49, 51, 52, 53, 54, 55, 56, 70, 71, 74, 75, 76, 77, 78, 79, 80, 81, 86, 87, 88, 93, 94, 95, 96, 109, 110, 111, 112, 212, 213, 215, 216, 217, 225, 226, 227, 228, 229, 271, 272, 273, 274, 277, 278, 279, 280, 283, 284, 285, 286, 290, 291, 292, 296, 297, 303, 330, 332, 392, 395, 396, 504, 520, 523], [0.7746, 0.4244, 0.5263, 0.8344, 0.3602, 0.4819, 0.2012, 0.4399, 0.3718, 0.2797, 0.1364, 0.1915, 0.1204, 0.1256, 0.07019, 0.08923, 0.06636, 0.04125, 0.001485, 0.05299, 0.04761, 0.02292, 0.0257, 0.5063, 0.8875, 0.4518, 0.4151, 0.3291, 0.2885, 0.08575, 0.1223, 0.07121, 0.03167, 0.0112, 0.04193, 0.8087, 0.7006, 0.2467, 0.1942, 0.08068, 0.04198, 0.01063, 0.9319, 0.05819, 0.06869, 0.05135, 0.1598, 0.1912, 0.1255, 0.1721, 0.09966, 0.1572, 0.6831, 0.02642, 0.1744, 0.2797, 0.01245, 0.1343, 0.5254, 0.833, 0.9211, 0.9555, 0.802, 0.6338, 0.01175, 0.001288, 0.01027, 0.02594, 0.03384, 0.5963, 0.4459, 0.8866, 0.7994, 0.9767, 0.1149, 0.08125, 0.249, 0.4375, 0.03985, 0.06098, 0.1468, 0.1288, 0.03222, 0.05251, 0.08956, 0.09437, 0.02792, 0.05985, 0.04458, 0.0001609, 0.02529, 0.009067, 0.05149, 0.1306, 0.1574, 0.09906, 0.2443, 0.001562, 0.05007, 0.02247]): _vg.add([_i], _w, 'REPLACE')
_vg = ob_dwarfbodytype00.vertex_groups.new(name='ArmUpper.L')
for _i, _w in zip([0, 1, 2, 4, 5, 7, 8, 9, 11, 12, 13, 15, 16, 19, 20, 23, 24, 25, 26, 27, 28, 29, 31, 32, 35, 36, 37, 38, 39, 48, 51, 52, 53, 54, 55, 56, 57, 58, 63, 64, 65, 66, 67, 68, 69, 70, 71, 72, 73, 74, 75, 76, 77, 78, 79, 80, 81, 82, 85, 86, 87, 88, 89, 92, 93, 94, 95, 96, 110, 111, 112, 214, 216, 217, 225, 226, 228, 237, 239, 240, 242, 243, 244, 245, 273, 279, 285, 291], [0.1849, 0.5491, 0.1012, 0.5008, 0.173, 0.1829, 0.293, 0.1382, 0.109, 0.101, 0.06231, 0.05394, 0.05537, 0.02176, 0.03136, 0.002703, 0.4425, 0.0615, 0.1004, 0.3471, 0.2602, 0.07103, 0.09327, 0.05481, 0.0212, 0.2343, 0.1541, 0.7829, 0.708, 0.1812, 0.5202, 0.298, 0.09606, 0.0519, 0.01526, 0.02252, 0.1424, 0.7657, 0.01927, 0.1911, 0.1364, 0.01502, 0.171, 0.002082, 0.8478, 0.8569, 0.7902, 0.7976, 0.811, 0.8244, 0.7474, 0.6669, 0.8516, 0.7978, 0.8673, 0.6882, 0.2056, 0.2333, 0.05875, 0.7967, 0.7595, 0.6539, 0.7356, 0.1356, 0.9174, 0.8261, 0.4678, 0.1557, 0.01322, 0.1623, 0.03763, 0.001814, 0.008696, 0.01937, 0.225, 0.4369, 0.07633, 0.006249, 0.1094, 0.1282, 0.1472, 0.003544, 0.04263, 0.09266, 0.04383, 0.05773, 0.03997, 0.01684]): _vg.add([_i], _w, 'REPLACE')
_vg = ob_dwarfbodytype00.vertex_groups.new(name='ArmLower.L')
for _i, _w in zip([36, 37, 38, 39, 40, 41, 42, 43, 57, 58, 59, 60, 63, 64, 65, 66, 67, 68, 69, 70, 71, 72, 73, 74, 76, 79, 80, 82, 83, 85, 86, 87, 89, 90, 92, 93, 98, 99, 100, 104, 114, 117, 230, 231, 232, 233, 234, 235, 236, 237, 238, 239, 240, 241, 242, 243, 244, 245], [0.762, 0.8382, 0.19, 0.2626, 0.8894, 0.856, 0.871, 0.7911, 0.854, 0.2069, 0.9609, 0.7993, 0.96, 0.7952, 0.8399, 0.9496, 0.8108, 0.9686, 0.1302, 0.04957, 0.09522, 0.1767, 0.1689, 0.08522, 0.01201, 0.01073, 0.005081, 0.7531, 0.7551, 0.9201, 0.1515, 0.01031, 0.2551, 0.8676, 0.8573, 0.02877, 0.1141, 0.06984, 0.1333, 0.09649, 0.06397, 0.09834, 0.9771, 0.8892, 0.9218, 0.9092, 0.8302, 0.8484, 0.8737, 0.9649, 0.9372, 0.863, 0.8518, 0.9744, 0.8386, 0.9512, 0.9268, 0.8987]): _vg.add([_i], _w, 'REPLACE')
_vg = ob_dwarfbodytype00.vertex_groups.new(name='Hand.L')
for _i, _w in zip([40, 42, 59, 60, 90, 91, 97, 99, 100, 102, 104, 105, 107, 108, 113, 114, 119, 232, 233, 236, 238], [0.09385, 0.09099, 0.0004347, 0.1144, 0.1025, 0.0005644, 0.08029, 0.8291, 0.7242, 0.9193, 0.7443, 0.1156, 0.09202, 0.07244, 0.1087, 0.6926, 0.09655, 0.05614, 0.05418, 0.06024, 0.05054]): _vg.add([_i], _w, 'REPLACE')
_vg = ob_dwarfbodytype00.vertex_groups.new(name='FingersUpper.L')
for _i, _w in zip([44, 62, 91, 99, 100, 104, 105, 106, 107, 108, 113, 114, 116, 119, 120], [0.168, 0.101, 0.1962, 0.08215, 0.1052, 0.133, 0.7633, 0.9676, 0.8224, 0.8632, 0.02746, 0.0699, 0.1076, 0.8173, 0.8893]): _vg.add([_i], _w, 'REPLACE')
_vg = ob_dwarfbodytype00.vertex_groups.new(name='FingersLower.L')
for _i, _w in zip([44, 46, 61, 62, 91, 105, 107, 108, 116, 119, 120], [0.8096, 0.9745, 0.978, 0.8888, 0.7746, 0.1045, 0.03069, 0.04316, 0.8951, 0.07506, 0.08636]): _vg.add([_i], _w, 'REPLACE')
_vg = ob_dwarfbodytype00.vertex_groups.new(name='IndexUpper.L')
for _i, _w in zip([41, 45, 97, 102, 103, 107, 113, 114, 115, 117, 118, 120, 121, 122, 123, 124, 231], [0.0626, 0.04071, 0.1099, 0.02709, 0.8568, 0.002932, 0.8139, 0.09577, 0.06791, 0.03379, 0.1413, 0.05067, 0.9143, 0.2154, 0.8972, 0.9317, 0.007277]): _vg.add([_i], _w, 'REPLACE')
_vg = ob_dwarfbodytype00.vertex_groups.new(name='IndexLower.L')
for _i, _w in zip([45, 47, 84, 115, 121, 122, 123, 124], [0.954, 0.9778, 0.9934, 0.9304, 0.07064, 0.7808, 0.09406, 0.01147]): _vg.add([_i], _w, 'REPLACE')
_vg = ob_dwarfbodytype00.vertex_groups.new(name='TyumbUpper.L')
for _i, _w in zip([41, 43, 60, 83, 97, 98, 101, 103, 114, 117, 118, 125, 126, 127, 128, 129, 131, 231, 234, 235, 236], [0.06367, 0.1754, 0.05404, 0.2444, 0.761, 0.8603, 0.9006, 0.09851, 0.07419, 0.8425, 0.7452, 0.8175, 0.1305, 0.8627, 0.1629, 0.07883, 0.08226, 0.06857, 0.1586, 0.1157, 0.03699]): _vg.add([_i], _w, 'REPLACE')
_vg = ob_dwarfbodytype00.vertex_groups.new(name='ThumbLower.L')
for _i, _w in zip([101, 118, 125, 126, 127, 128, 129, 130, 131, 132], [0.0701, 0.09804, 0.1688, 0.8679, 0.1153, 0.8166, 0.9198, 1.017, 0.9147, 0.9752]): _vg.add([_i], _w, 'REPLACE')
_vg = ob_dwarfbodytype00.vertex_groups.new(name='Collar.R')
for _i, _w in zip([2, 3, 6, 7, 10, 11, 15, 19, 49, 112, 225, 228, 269, 270, 271, 272, 273, 274, 275, 276, 277, 278, 279, 280, 281, 282, 283, 284, 285, 286, 287, 288, 289, 290, 291, 292, 293, 294, 295, 296, 297, 299, 300, 302, 303, 305, 306, 307, 308, 309, 310, 311, 312, 313, 314, 315, 316, 329, 330, 332, 333, 334, 335, 336, 337, 338, 352, 353, 356, 357, 358, 359, 360, 361, 362, 363, 368, 369, 370, 375, 376, 377, 378, 391, 392, 393, 394, 395, 396, 504, 505, 506, 508, 509, 510, 520, 521, 522, 523, 524], [0.1149, 0.08125, 0.03985, 0.06098, 0.03222, 0.05251, 0.02792, 0.0001609, 0.05149, 0.09906, 0.05007, 0.02247, 0.7746, 0.4244, 0.5263, 0.8344, 0.249, 0.4375, 0.3602, 0.4819, 0.2012, 0.4399, 0.1468, 0.1288, 0.3718, 0.2797, 0.1364, 0.1915, 0.08956, 0.09437, 0.1204, 0.1256, 0.07019, 0.08923, 0.05985, 0.04458, 0.06636, 0.04125, 0.001485, 0.05299, 0.02529, 0.04761, 0.02292, 0.0257, 0.009067, 0.5063, 0.8875, 0.4518, 0.4151, 0.3291, 0.2885, 0.08575, 0.1223, 0.07121, 0.03167, 0.0112, 0.04193, 0.8087, 0.7006, 0.1306, 0.2467, 0.1942, 0.08068, 0.04198, 0.01063, 0.9319, 0.05819, 0.06869, 0.05135, 0.1598, 0.1912, 0.1255, 0.1721, 0.09966, 0.1572, 0.6831, 0.02642, 0.1744, 0.2797, 0.01245, 0.1343, 0.5254, 0.833, 0.9211, 0.1574, 0.9555, 0.802, 0.6338, 0.2443, 0.001562, 0.01175, 0.001288, 0.01027, 0.02594, 0.03384, 0.5963, 0.4459, 0.8866, 0.7994, 0.9767]): _vg.add([_i], _w, 'REPLACE')
_vg = ob_dwarfbodytype00.vertex_groups.new(name='ArmUpper.R')
for _i, _w in zip([269, 270, 271, 273, 275, 276, 278, 279, 281, 282, 284, 285, 287, 288, 290, 291, 293, 296, 299, 302, 305, 306, 307, 308, 309, 310, 312, 313, 316, 317, 318, 319, 320, 329, 333, 334, 335, 336, 337, 338, 339, 340, 345, 346, 347, 348, 349, 350, 351, 352, 353, 354, 355, 356, 357, 358, 359, 360, 361, 362, 363, 364, 367, 368, 369, 370, 371, 374, 375, 376, 377, 378, 393, 394, 395, 507, 509, 510, 520, 521, 523, 532, 534, 535, 537, 538, 539, 540], [0.1849, 0.5491, 0.1012, 0.04383, 0.5008, 0.173, 0.1829, 0.05773, 0.293, 0.1382, 0.109, 0.03997, 0.101, 0.06231, 0.05394, 0.01684, 0.05537, 0.02176, 0.03136, 0.002703, 0.4425, 0.0615, 0.1004, 0.3471, 0.2602, 0.07103, 0.09327, 0.05481, 0.0212, 0.2343, 0.1541, 0.7829, 0.708, 0.1812, 0.5202, 0.298, 0.09606, 0.0519, 0.01526, 0.02252, 0.1424, 0.7657, 0.01927, 0.1911, 0.1364, 0.01502, 0.171, 0.002082, 0.8478, 0.8569, 0.7902, 0.7976, 0.811, 0.8244, 0.7474, 0.6669, 0.8516, 0.7978, 0.8673, 0.6882, 0.2056, 0.2333, 0.05875, 0.7967, 0.7595, 0.6539, 0.7356, 0.1356, 0.9174, 0.8261, 0.4678, 0.1557, 0.01322, 0.1623, 0.03763, 0.001814, 0.008696, 0.01937, 0.225, 0.4369, 0.07633, 0.006249, 0.1094, 0.1282, 0.1472, 0.003544, 0.04263, 0.09266]): _vg.add([_i], _w, 'REPLACE')
_vg = ob_dwarfbodytype00.vertex_groups.new(name='ArmLower.R')
for _i, _w in zip([317, 318, 319, 320, 321, 322, 323, 324, 339, 340, 341, 342, 345, 346, 347, 348, 349, 350, 351, 352, 353, 354, 355, 356, 358, 361, 362, 364, 365, 367, 368, 369, 371, 372, 374, 375, 380, 381, 382, 386, 398, 401, 525, 526, 527, 528, 529, 530, 531, 532, 533, 534, 535, 536, 537, 538, 539, 540], [0.762, 0.8382, 0.19, 0.2626, 0.8894, 0.856, 0.871, 0.7911, 0.854, 0.2069, 0.9609, 0.7993, 0.96, 0.7952, 0.8399, 0.9496, 0.8108, 0.9686, 0.1302, 0.04957, 0.09522, 0.1767, 0.1689, 0.08522, 0.01201, 0.01073, 0.005081, 0.7531, 0.7551, 0.9201, 0.1515, 0.01031, 0.2551, 0.8676, 0.8573, 0.02877, 0.1141, 0.06984, 0.1333, 0.09649, 0.06397, 0.09834, 0.9771, 0.8892, 0.9218, 0.9092, 0.8302, 0.8484, 0.8737, 0.9649, 0.9372, 0.863, 0.8518, 0.9744, 0.8386, 0.9512, 0.9268, 0.8987]): _vg.add([_i], _w, 'REPLACE')
_vg = ob_dwarfbodytype00.vertex_groups.new(name='Hand.R')
for _i, _w in zip([321, 323, 341, 342, 372, 373, 379, 381, 382, 384, 386, 387, 389, 390, 397, 398, 403, 527, 528, 531, 533], [0.09385, 0.09099, 0.0004347, 0.1144, 0.1025, 0.0005644, 0.08029, 0.8291, 0.7242, 0.9193, 0.7443, 0.1156, 0.09202, 0.07244, 0.1087, 0.6926, 0.09655, 0.05614, 0.05418, 0.06024, 0.05054]): _vg.add([_i], _w, 'REPLACE')
_vg = ob_dwarfbodytype00.vertex_groups.new(name='FingersUpper.R')
for _i, _w in zip([325, 344, 373, 381, 382, 386, 387, 388, 389, 390, 397, 398, 400, 403, 404], [0.168, 0.101, 0.1962, 0.08215, 0.1052, 0.133, 0.7633, 0.9676, 0.8224, 0.8632, 0.02746, 0.0699, 0.1076, 0.8173, 0.8893]): _vg.add([_i], _w, 'REPLACE')
_vg = ob_dwarfbodytype00.vertex_groups.new(name='FingersLower.R')
for _i, _w in zip([325, 327, 343, 344, 373, 387, 389, 390, 400, 403, 404], [0.8096, 0.9745, 0.978, 0.8888, 0.7746, 0.1045, 0.03069, 0.04316, 0.8951, 0.07506, 0.08636]): _vg.add([_i], _w, 'REPLACE')
_vg = ob_dwarfbodytype00.vertex_groups.new(name='IndexUpper.R')
for _i, _w in zip([322, 326, 379, 384, 385, 389, 397, 398, 399, 401, 402, 404, 405, 406, 407, 408, 526], [0.0626, 0.04071, 0.1099, 0.02709, 0.8568, 0.002932, 0.8139, 0.09577, 0.06791, 0.03379, 0.1413, 0.05067, 0.9143, 0.2154, 0.8972, 0.9317, 0.007277]): _vg.add([_i], _w, 'REPLACE')
_vg = ob_dwarfbodytype00.vertex_groups.new(name='IndexLower.R')
for _i, _w in zip([326, 328, 366, 399, 405, 406, 407, 408], [0.954, 0.9778, 0.9934, 0.9304, 0.07064, 0.7808, 0.09406, 0.01147]): _vg.add([_i], _w, 'REPLACE')
_vg = ob_dwarfbodytype00.vertex_groups.new(name='TyumbUpper.R')
for _i, _w in zip([322, 324, 342, 365, 379, 380, 383, 385, 398, 401, 402, 409, 410, 411, 412, 413, 415, 526, 529, 530, 531], [0.06367, 0.1754, 0.05404, 0.2444, 0.761, 0.8603, 0.9006, 0.09851, 0.07419, 0.8425, 0.7452, 0.8175, 0.1305, 0.8627, 0.1629, 0.07883, 0.08226, 0.06857, 0.1586, 0.1157, 0.03699]): _vg.add([_i], _w, 'REPLACE')
_vg = ob_dwarfbodytype00.vertex_groups.new(name='ThumbLower.R')
for _i, _w in zip([383, 402, 409, 410, 411, 412, 413, 414, 415, 416], [0.0701, 0.09804, 0.1688, 0.8679, 0.1153, 0.8166, 0.9198, 1.017, 0.9147, 0.9752]): _vg.add([_i], _w, 'REPLACE')
_vg = ob_dwarfbodytype00.vertex_groups.new(name='LegUpper.L')
for _i, _w in zip([4, 5, 6, 7, 8, 9, 10, 11, 12, 13, 14, 15, 16, 17, 18, 19, 20, 21, 22, 23, 26, 27, 28, 29, 30, 31, 32, 33, 34, 35, 51, 52, 53, 54, 55, 75, 76, 80, 133, 134, 135, 136, 137, 138, 139, 140, 145, 146, 147, 148, 153, 154, 155, 156, 157, 158, 159, 160, 161, 162, 163, 164, 167, 168, 170, 171, 172, 173, 174, 175, 176, 179, 180, 183, 184, 185, 186, 189, 191, 193, 204, 205, 206, 207, 208, 209, 210, 211, 212, 213, 214, 215, 216, 217, 218, 219, 220, 221, 222, 223, 224, 226, 246, 247, 248, 249, 250, 251, 252, 253, 254, 255, 256, 257, 258, 259, 260, 261, 262, 263, 264, 265, 266, 267, 268, 279, 284, 285, 290, 291, 292, 293, 295, 296, 297, 298, 299, 301, 302, 303, 304, 312, 313, 316, 418, 421, 422, 423, 424, 429, 430, 431, 432, 448, 451, 452, 493, 495, 496, 497, 498, 499, 502, 503, 504, 505, 509, 510, 511, 513, 514, 515, 516, 517, 545], [0.05417, 0.07304, 0.01589, 0.04507, 0.1674, 0.1531, 0.03677, 0.09038, 0.5592, 0.3404, 0.07587, 0.1618, 0.6834, 0.673, 0.1184, 0.2679, 0.7312, 0.7261, 0.1101, 0.3427, 0.0716, 0.07212, 0.138, 0.09649, 0.1405, 0.3182, 0.5029, 0.2761, 0.3491, 0.5897, 0.08973, 0.219, 0.6458, 0.7842, 0.847, 0.01447, 0.02088, 0.05861, 0.8787, 0.8107, 0.7793, 0.8181, 0.4945, 0.1809, 0.4491, 0.1821, 0.06969, 0.04737, 0.02248, 0.06106, 0.3508, 0.5037, 0.6252, 0.4165, 0.2885, 0.3566, 0.266, 0.2619, 0.6019, 0.6609, 0.7136, 0.6784, 0.05609, 0.05998, 0.685, 0.5016, 0.3071, 0.3274, 0.9292, 0.855, 0.006299, 0.03703, 0.01546, 0.177, 0.5097, 0.106, 0.284, 0.02373, 0.007882, 0.01646, 0.801, 0.839, 0.1789, 0.4336, 0.6825, 0.4707, 0.9189, 0.1196, 0.3316, 0.3528, 0.871, 0.7521, 0.6091, 0.7477, 0.7959, 0.8333, 0.1609, 0.4121, 0.6773, 0.4583, 0.9166, 0.0007622, 0.3411, 0.5196, 0.4422, 0.5145, 0.2645, 0.3078, 0.498, 0.3886, 0.3391, 0.1446, 0.412, 0.637, 0.6244, 0.1594, 0.6649, 0.4844, 0.4893, 0.3253, 0.3573, 0.114, 0.3908, 0.2845, 0.3254, 0.02177, 0.02868, 0.05549, 0.06915, 0.1001, 0.02266, 0.006807, 0.02905, 0.1063, 0.165, 0.06671, 0.009239, 0.0445, 0.1336, 0.2045, 0.07513, 0.03822, 0.05552, 0.06602, 0.01557, 0.1935, 0.05736, 0.1398, 0.02552, 0.103, 0.06745, 0.3122, 0.242, 0.01228, 0.07642, 0.05575, 0.01387, 0.06155, 0.1799, 0.2779, 0.105, 0.07789, 0.05152, 0.08039, 0.2218, 0.155, 0.07188, 0.01224, 0.01518, 0.06521, 0.1831, 0.274, 0.1047, 0.07791, 0.009658]): _vg.add([_i], _w, 'REPLACE')
_vg = ob_dwarfbodytype00.vertex_groups.new(name='LegLower.L')
for _i, _w in zip([50, 133, 134, 135, 136, 137, 138, 139, 140, 142, 144, 145, 146, 147, 148, 149, 151, 152, 153, 154, 155, 156, 157, 158, 159, 160, 161, 162, 163, 164, 166, 167, 168, 169, 170, 171, 172, 173, 174, 175, 176, 177, 178, 179, 180, 181, 183, 184, 185, 186, 188, 189, 190, 191, 192, 193, 194, 195, 196, 198, 199, 201, 202, 203, 204, 208, 218, 222, 246, 247, 248, 249, 250, 251, 252, 253, 254, 255, 256, 257, 258, 259, 260, 261, 262, 263, 264, 265, 266, 267, 268, 423, 429, 430, 431, 432, 467], [0.003313, 0.03865, 0.06113, 0.1529, 0.1431, 0.05017, 0.05242, 0.1445, 0.1052, 0.4842, 0.4625, 0.7152, 0.8524, 0.8188, 0.8747, 0.07273, 0.06852, 0.002855, 0.6255, 0.4572, 0.2668, 0.4367, 0.6951, 0.6042, 0.5724, 0.5676, 0.03761, 0.1281, 0.06302, 0.1547, 0.5069, 0.8673, 0.747, 0.02939, 0.2691, 0.4265, 0.634, 0.5898, 0.01618, 0.1247, 0.05217, 0.09304, 0.1038, 0.9016, 0.8274, 0.003758, 0.386, 0.4715, 0.6146, 0.7027, 0.2862, 0.8358, 0.3016, 0.8238, 0.2331, 0.8362, 0.709, 0.7496, 0.5592, 0.568, 0.5755, 0.2086, 0.2114, 0.01889, 0.01424, 0.0117, 0.01229, 0.008483, 0.5245, 0.3735, 0.5375, 0.4701, 0.5678, 0.5437, 0.4635, 0.5741, 0.5824, 0.5641, 0.4417, 0.322, 0.2766, 0.4172, 0.2882, 0.4983, 0.4391, 0.6592, 0.6044, 0.6112, 0.5525, 0.7022, 0.6612, 0.03151, 0.01253, 0.03824, 0.02469, 0.07891, 0.02417]): _vg.add([_i], _w, 'REPLACE')
_vg = ob_dwarfbodytype00.vertex_groups.new(name='Foot.L')
for _i, _w in zip([50, 141, 142, 143, 144, 145, 146, 147, 148, 149, 150, 151, 152, 166, 167, 168, 169, 177, 178, 179, 180, 181, 182, 187, 188, 189, 190, 191, 192, 193, 194, 195, 196, 197, 198, 199, 201, 202, 203], [0.9067, 0.09001, 0.4995, 0.06314, 0.5047, 0.1201, 0.07288, 0.09973, 0.06104, 0.1674, 0.04106, 0.172, 0.2612, 0.486, 0.06603, 0.1271, 0.08868, 0.7353, 0.7281, 0.05757, 0.0938, 0.2255, 0.1703, 0.05921, 0.4589, 0.1224, 0.3144, 0.1361, 0.5044, 0.1234, 0.2375, 0.2087, 0.4164, 0.08968, 0.4168, 0.4116, 0.6117, 0.6183, 0.1951]): _vg.add([_i], _w, 'REPLACE')
_vg = ob_dwarfbodytype00.vertex_groups.new(name='Toes.L')
for _i, _w in zip([50, 141, 143, 144, 145, 147, 149, 150, 151, 152, 165, 168, 169, 177, 178, 181, 182, 187, 188, 190, 192, 197, 200, 201, 202, 203], [0.06613, 0.896, 0.9241, 0.005609, 0.08183, 0.03833, 0.751, 0.9517, 0.7567, 0.7111, 0.992, 0.06249, 0.8684, 0.1698, 0.1644, 0.7469, 0.8034, 0.9226, 0.2452, 0.3557, 0.2433, 0.8887, 0.9925, 0.1748, 0.1603, 0.7668]): _vg.add([_i], _w, 'REPLACE')
_vg = ob_dwarfbodytype00.vertex_groups.new(name='LegUpper.R')
for _i, _w in zip([11, 15, 16, 18, 19, 20, 22, 23, 31, 32, 35, 134, 137, 138, 139, 140, 160, 163, 164, 204, 206, 207, 208, 211, 212, 216, 217, 218, 220, 221, 222, 250, 275, 276, 277, 278, 279, 281, 282, 283, 284, 285, 287, 288, 289, 290, 291, 292, 293, 294, 295, 296, 297, 298, 299, 300, 301, 302, 303, 304, 307, 308, 309, 310, 311, 312, 313, 314, 315, 316, 333, 334, 335, 336, 337, 357, 358, 362, 417, 418, 419, 420, 421, 422, 423, 424, 429, 430, 431, 432, 433, 434, 435, 436, 441, 442, 443, 444, 445, 446, 447, 448, 449, 450, 451, 452, 455, 456, 458, 459, 460, 461, 462, 463, 464, 468, 469, 472, 473, 474, 475, 478, 480, 482, 493, 494, 495, 496, 497, 498, 499, 500, 501, 502, 503, 504, 505, 506, 507, 508, 509, 510, 511, 512, 513, 514, 515, 516, 517, 518, 519, 521, 541, 542, 543, 544, 545, 546, 547, 548, 549, 550, 551, 552, 553, 554, 555, 556, 557, 558, 559, 560, 561, 562, 563], [0.02868, 0.06915, 0.006807, 0.02905, 0.1063, 0.009239, 0.0445, 0.1336, 0.03822, 0.05552, 0.06602, 0.01557, 0.1935, 0.05736, 0.1398, 0.02552, 0.01228, 0.07642, 0.05575, 0.01387, 0.06155, 0.1799, 0.07789, 0.05152, 0.155, 0.07188, 0.01224, 0.01518, 0.06521, 0.1831, 0.07791, 0.009658, 0.05417, 0.07304, 0.01589, 0.04507, 0.02177, 0.1674, 0.1531, 0.03677, 0.09038, 0.05549, 0.5592, 0.3404, 0.07587, 0.1618, 0.1001, 0.02266, 0.6834, 0.673, 0.1184, 0.2679, 0.165, 0.06671, 0.7312, 0.7261, 0.1101, 0.3427, 0.2045, 0.07513, 0.0716, 0.07212, 0.138, 0.09649, 0.1405, 0.3182, 0.5029, 0.2761, 0.3491, 0.5897, 0.08973, 0.219, 0.6458, 0.7842, 0.847, 0.01447, 0.02088, 0.05861, 0.8787, 0.8107, 0.7793, 0.8181, 0.4945, 0.1809, 0.4491, 0.1821, 0.103, 0.06745, 0.3122, 0.242, 0.0698, 0.04755, 0.02244, 0.06113, 0.3508, 0.5037, 0.6252, 0.4166, 0.2885, 0.3566, 0.266, 0.2619, 0.6019, 0.6609, 0.7136, 0.6784, 0.05613, 0.05998, 0.685, 0.5016, 0.3071, 0.3274, 0.9292, 0.855, 0.0063, 0.03764, 0.01592, 0.177, 0.5097, 0.106, 0.2841, 0.02394, 0.008193, 0.01655, 0.801, 0.839, 0.1789, 0.4336, 0.2779, 0.105, 0.6825, 0.4707, 0.9189, 0.1196, 0.08039, 0.2218, 0.3316, 0.3528, 0.871, 0.7521, 0.6091, 0.7477, 0.7959, 0.8333, 0.1609, 0.4121, 0.274, 0.1047, 0.6773, 0.4583, 0.9166, 0.0007623, 0.3411, 0.5196, 0.4422, 0.5145, 0.2645, 0.3079, 0.498, 0.3886, 0.3391, 0.1446, 0.412, 0.637, 0.6244, 0.1594, 0.6649, 0.4845, 0.4893, 0.3253, 0.3573, 0.114, 0.3908, 0.2845, 0.3254]): _vg.add([_i], _w, 'REPLACE')
_vg = ob_dwarfbodytype00.vertex_groups.new(name='LegLower.R')
for _i, _w in zip([139, 331, 417, 418, 419, 420, 421, 422, 423, 424, 426, 428, 429, 430, 431, 432, 433, 434, 435, 436, 437, 439, 440, 441, 442, 443, 444, 445, 446, 447, 448, 449, 450, 451, 452, 454, 455, 456, 457, 458, 459, 460, 461, 462, 463, 464, 465, 466, 467, 468, 469, 470, 471, 472, 473, 474, 475, 477, 478, 479, 480, 481, 482, 483, 484, 485, 486, 487, 488, 490, 491, 492, 493, 499, 511, 517, 541, 542, 543, 544, 545, 546, 547, 548, 549, 550, 551, 552, 553, 554, 555, 556, 557, 558, 559, 560, 561, 562, 563], [0.03151, 0.001133, 0.03864, 0.06113, 0.1529, 0.1431, 0.05016, 0.05242, 0.1445, 0.1052, 0.4836, 0.4608, 0.01252, 0.03823, 0.02469, 0.07891, 0.7128, 0.8524, 0.8138, 0.8755, 0.06299, 0.06929, 0.05605, 0.6251, 0.4573, 0.2664, 0.4367, 0.6951, 0.6043, 0.5723, 0.5676, 0.03761, 0.1281, 0.06302, 0.1548, 0.5066, 0.8675, 0.7451, 0.02696, 0.2688, 0.4265, 0.6339, 0.5899, 0.01618, 0.1247, 0.05217, 0.08314, 0.09718, 0.02417, 0.9052, 0.8255, 0.01388, 0.004534, 0.3858, 0.4719, 0.6145, 0.7027, 0.2519, 0.8366, 0.2957, 0.8242, 0.2286, 0.8363, 0.7028, 0.7549, 0.5581, 0.0003436, 0.5679, 0.5754, 0.1748, 0.1892, 0.04671, 0.01424, 0.0117, 0.01229, 0.008483, 0.5245, 0.3734, 0.5372, 0.47, 0.5678, 0.5437, 0.4635, 0.5741, 0.5825, 0.564, 0.4417, 0.3219, 0.2763, 0.417, 0.288, 0.4986, 0.4391, 0.6592, 0.6044, 0.6111, 0.5525, 0.7023, 0.6613]): _vg.add([_i], _w, 'REPLACE')
_vg = ob_dwarfbodytype00.vertex_groups.new(name='Foot.R')
for _i, _w in zip([331, 425, 426, 427, 428, 433, 434, 435, 436, 437, 438, 439, 440, 454, 455, 456, 457, 465, 466, 468, 469, 470, 471, 476, 477, 478, 479, 480, 481, 482, 483, 484, 485, 486, 487, 488, 490, 491, 492], [0.909, 0.08476, 0.5005, 0.06231, 0.5077, 0.1232, 0.07208, 0.1094, 0.0585, 0.186, 0.04017, 0.1715, 0.2008, 0.4863, 0.06514, 0.1307, 0.09119, 0.7572, 0.74, 0.04125, 0.09481, 0.2155, 0.1669, 0.05938, 0.5345, 0.1191, 0.3242, 0.134, 0.5139, 0.1225, 0.2409, 0.1849, 0.4181, 0.08094, 0.416, 0.4116, 0.6858, 0.6575, 0.1743]): _vg.add([_i], _w, 'REPLACE')
_vg = ob_dwarfbodytype00.vertex_groups.new(name='Toes.R')
for _i, _w in zip([331, 425, 427, 428, 433, 435, 437, 438, 439, 440, 453, 456, 457, 465, 466, 470, 471, 476, 477, 479, 481, 484, 486, 489, 490, 491, 492], [0.06502, 0.8986, 0.9242, 0.003231, 0.08102, 0.02877, 0.7427, 0.9519, 0.7565, 0.7413, 0.992, 0.06073, 0.8671, 0.158, 0.1594, 0.7517, 0.8042, 0.9221, 0.2045, 0.3518, 0.2384, 0.033, 0.893, 0.9925, 0.1349, 0.1439, 0.773]): _vg.add([_i], _w, 'REPLACE')
_m = ob_dwarfbodytype00.modifiers.new('Armature', 'ARMATURE')
_m.object = ob_body00rig
ob_headsocket.location = (0.0, 0.0, 1.351)
ob_headsocket.rotation_euler = (1.571, -0.0, 0.0)
ob_headsocket.empty_image_offset = (0.0, 0.0)
ob_headsocket.lineart.crease_threshold = 0.0
ob_scale.location = (0.0, 0.0, 0.0)
ob_scale.scale = (0.5, 0.5, 0.75)
ob_scale.lineart.crease_threshold = 0.0
ob_dwarfhead01.location = (0.0, 0.0, 1.353)
ob_dwarfhead01.rotation_euler = (1.571, -0.0, 0.0)
ob_dwarfhead01.lineart.crease_threshold = 0.0

# ---- collection membership
col_collection_1.objects.link(ob_body00rig)
col_collection_1.objects.link(ob_dwarfbodytype00)
col_collection_1.objects.link(ob_headsocket)
col_collection_1.objects.link(ob_scale)
col_collection_1.objects.link(ob_dwarfhead01)

# ---- scene / render settings (as saved in the file)
scene.frame_start = 1; scene.frame_end = 250; scene.frame_set(0)
scene.render.engine = 'BLENDER_EEVEE_NEXT'
scene.render.resolution_percentage = 50
scene.render.dither_intensity = 0.0
scene.cycles.use_denoising = False
scene.cycles.samples = 128
scene.cycles.sampling_pattern = 'TABULATED_SOBOL'
scene.cycles.light_sampling_threshold = 0.0
scene.cycles.use_adaptive_sampling = False
scene.cycles.use_light_tree = False
scene.cycles.blur_glossy = 0.0
scene.cycles.sample_clamp_indirect = 0.0
scene.view_settings.view_transform = 'Standard'
bpy.context.view_layer.update()

# ---- added for rendering (the .blend has no active camera and no usable light): camera, sun
cam_auto = bpy.data.cameras.new('AutoCamera')
cam_auto.lens = 50.0
cam_auto.sensor_width = 36.0
cam_auto.clip_end = 1000.0
ob_auto_camera = bpy.data.objects.new('AutoCamera', cam_auto)
scene.collection.objects.link(ob_auto_camera)
ob_auto_camera.location = (2.06404, -2.57141, 2.39288)
ob_auto_camera.rotation_euler = (1.09748, -7.21219e-08, 0.694738)
scene.camera = ob_auto_camera
light_auto_sun = bpy.data.lights.new('AutoSun', 'SUN')
light_auto_sun.energy = 3.0
light_auto_sun.angle = 0.0523599
ob_auto_sun = bpy.data.objects.new('AutoSun', light_auto_sun)
scene.collection.objects.link(ob_auto_sun)
ob_auto_sun.rotation_euler = (0.872665, 0.174533, 0.523599)
bpy.context.view_layer.update()
